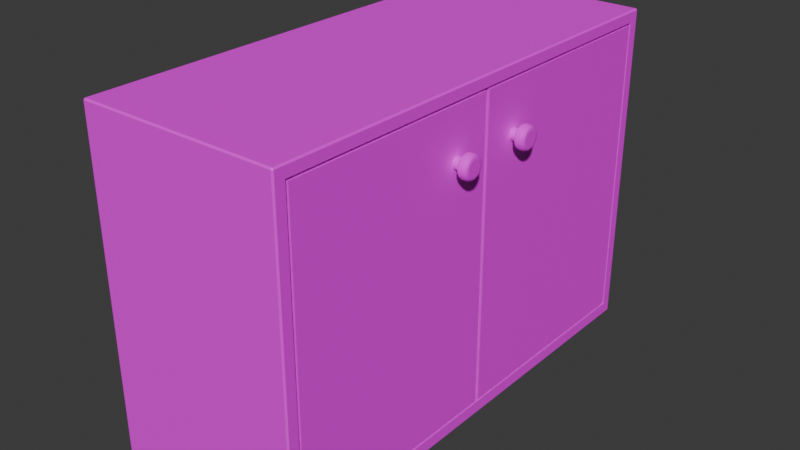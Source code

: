 # Source: office-cupboard.blend  (saved by Blender 4.3.34; exported with 4.5.12 LTS)
import bpy
from mathutils import Matrix  # noqa: F401  (used for matrix-valued properties, if any)

bpy.ops.wm.read_factory_settings(use_empty=True)
scene = bpy.context.scene
scene.name = 'Scene'

# ---- collections
col_collection = bpy.data.collections.new('Collection'); scene.collection.children.link(col_collection)

# ---- images (referenced by path relative to the original .blend; pixels are not part of the script)
import os
ASSET_DIR = os.environ.get("B2B_ASSET_DIR", "")  # directory of the original .blend (textures are referenced by path, not embedded)
HERE = os.path.dirname(os.path.abspath(__file__))  # packed textures are extracted next to this script under _unpacked/

def load_image(name, relpath, width, height, colorspace="sRGB"):
    """Load a texture the original file referenced (path relative to the .blend, or extracted next to this script)."""
    p = next((c for c in (os.path.join(HERE, relpath), os.path.join(ASSET_DIR, relpath)) if relpath and os.path.exists(c)), "")
    if p:
        img = bpy.data.images.load(p, check_existing=True)
        img.name = name
    else:  # same state as the original file: an image datablock whose file is absent (Cycles renders it pink)
        img = bpy.data.images.new(name, width, height)
        img.source = "FILE"
        img.filepath = "//" + (relpath or name)
    img.colorspace_settings.name = colorspace
    return img
img_hotpandagradientpalette_png = load_image('hotpandagradientpalette.png', 'hotpandagradientpalette.png', 1024, 1024, 'sRGB')

# ---- materials (node trees are filled in below, after node groups)
mat_material = bpy.data.materials.new('Material')
mat_material.alpha_threshold = 0.0
mat_material.roughness = 0.5
mat_material.line_color = (0.0, 0.0, 0.0, 1.0)

# ---- material node trees
mat_material.use_nodes = True; mat_material.node_tree.nodes.clear()
_N = mat_material.node_tree.nodes; _L = mat_material.node_tree.links
n0 = _N.new('ShaderNodeOutputMaterial'); n0.name = 'Material Output'; n0.location = (300, 300)
n1 = _N.new('ShaderNodeBsdfPrincipled'); n1.name = 'Principled BSDF'; n1.location = (10, 300)
n1.inputs[3].default_value = 1.45
n2 = _N.new('ShaderNodeTexImage'); n2.name = 'Image Texture'; n2.location = (-280, 280)
n2.image = img_hotpandagradientpalette_png
_L.new(n1.outputs[0], n0.inputs[0])
_L.new(n2.outputs[0], n1.inputs[0])
n0.is_active_output = True

# ---- world
world_world = bpy.data.worlds.new('World'); scene.world = world_world
world_world.use_nodes = True; world_world.node_tree.nodes.clear()
_N = world_world.node_tree.nodes; _L = world_world.node_tree.links
n0 = _N.new('ShaderNodeOutputWorld'); n0.name = 'World Output'; n0.location = (300, 300)
n1 = _N.new('ShaderNodeBackground'); n1.name = 'Background'; n1.location = (10, 300)
n1.inputs[0].default_value = (0.05088, 0.05088, 0.05088, 1.0)
_L.new(n1.outputs[0], n0.inputs[0])
n0.is_active_output = True
world_world.color = (0.05088, 0.05088, 0.05088)
world_world.sun_shadow_jitter_overblur = 0.0

# ---- meshes
me_cube_001 = bpy.data.meshes.new('Cube.001')
me_cube_001.from_pydata([(0.0, -0.725, 0.0), (0.0, 0.725, 0.0), (0.6096, -0.683, 0.04199), (0.6096, -0.683, 0.958), (0.6096, 0.683, 0.04199), (0.6096, 0.683, 0.958), (0.6096, 0.6908, 0.9658), (0.6096, 0.6908, 0.03419), (0.6096, -0.6908, 0.03419), (0.6096, -0.6908, 0.9658), (0.03281, 0.6908, 0.03419), (0.03281, 0.6908, 0.9658), (0.6096, 0.006354, 0.04199), (0.6096, -0.006354, 0.04199), (0.6096, -0.006354, 0.958), (0.6096, 0.006354, 0.958), (0.03281, -0.6908, 0.03419), (0.03281, -0.6908, 0.9658), (0.03281, 0.683, 0.958), (0.03281, 0.683, 0.04199), (0.03281, -0.683, 0.958), (0.03281, -0.683, 0.04199), (0.03281, 0.006354, 0.958), (0.03281, -0.006354, 0.958), (0.03281, -0.006354, 0.04199), (0.03281, 0.006354, 0.04199), (0.0, -0.725, 0.9958), (0.0, -0.7208, 1.0), (0.0, 0.7208, 1.0), (0.0, 0.725, 0.9958), (0.6054, 0.7208, 1.0), (0.6096, 0.7208, 0.9958), (0.6054, 0.725, 0.9958), (0.6054, 0.725, 0.0), (0.6096, 0.7208, 0.004212), (0.6096, 0.7208, 0.0), (0.6096, -0.7208, 0.004212), (0.6054, -0.725, 0.0), (0.6096, -0.7208, 0.0), (0.6054, -0.7208, 1.0), (0.6054, -0.725, 0.9958), (0.6096, -0.7208, 0.9958)], [], [(30, 28, 27, 39), (6, 7, 34, 31), (13, 2, 21, 24), (0, 26, 27, 28, 29, 1), (7, 8, 36, 38, 35, 34), (1, 29, 32, 33), (9, 6, 31, 41), (8, 9, 41, 36), (1, 33, 35, 38, 37, 0), (8, 7, 10, 16), (13, 14, 3, 2), (20, 23, 22, 18, 11, 17), (2, 3, 20, 21), (15, 5, 18, 22), (7, 6, 11, 10), (4, 5, 15, 12), (18, 19, 10, 11), (21, 20, 17, 16), (19, 25, 24, 21, 16, 10), (23, 24, 25, 22), (5, 4, 19, 18), (12, 15, 22, 25), (6, 9, 17, 11), (3, 14, 23, 20), (4, 12, 25, 19), (9, 8, 16, 17), (14, 13, 24, 23), (30, 31, 32), (33, 34, 35), (36, 37, 38), (39, 40, 41), (28, 30, 32, 29), (31, 34, 33, 32), (30, 39, 41, 31), (40, 37, 36, 41), (39, 27, 26, 40), (37, 40, 26, 0)])
_uv = me_cube_001.uv_layers.new(name='UVMap')
_uv.uv.foreach_set('vector', [0.619, 0.5876, 0.6231, 0.5977, 0.5936, 0.5968, 0.5978, 0.5875, 0.6186, 0.5866, 0.6255, 0.5727, 0.6265, 0.5723, 0.6189, 0.5872, 0.5247, 0.07472, 0.527, 0.0641, 0.5343, 0.05473, 0.5338, 0.08204, 0.6008, 0.2074, 0.5993, 0.1891, 0.5998, 0.1891, 0.6293, 0.19, 0.6298, 0.1898, 0.628, 0.2074, 0.6255, 0.5727, 0.5971, 0.5701, 0.5964, 0.5698, 0.5965, 0.5695, 0.6263, 0.5722, 0.6265, 0.5723, 0.6353, 0.5804, 0.6236, 0.5976, 0.6191, 0.5873, 0.6269, 0.5723, 0.5983, 0.5865, 0.6186, 0.5866, 0.6189, 0.5872, 0.5979, 0.587, 0.5971, 0.5701, 0.5983, 0.5865, 0.5979, 0.587, 0.5964, 0.5698, 0.624, 0.1426, 0.6244, 0.154, 0.6239, 0.1538, 0.594, 0.1512, 0.5936, 0.1513, 0.5956, 0.1405, 0.544, 0.04491, 0.5437, 0.1184, 0.5334, 0.1101, 0.5346, 0.05446, 0.95, 0.8011, 0.95, 0.7555, 0.9837, 0.7555, 0.9837, 0.8011, 0.5017, 0.05388, 0.5012, 0.08137, 0.501, 0.08181, 0.5004, 0.1089, 0.5001, 0.1091, 0.5011, 0.05355, 0.527, 0.0641, 0.511, 0.06157, 0.5017, 0.05388, 0.5343, 0.05473, 0.5102, 0.08948, 0.5075, 0.1001, 0.5004, 0.1089, 0.501, 0.08181, 0.5437, 0.1184, 0.4907, 0.1187, 0.5001, 0.1091, 0.5334, 0.1101, 0.9456, 0.8028, 0.9456, 0.7499, 0.9847, 0.7499, 0.9847, 0.8028, 0.5004, 0.1089, 0.5331, 0.1098, 0.5334, 0.1101, 0.5001, 0.1091, 0.5343, 0.05473, 0.5017, 0.05388, 0.5011, 0.05355, 0.5346, 0.05446, 0.5331, 0.1098, 0.5334, 0.08248, 0.5338, 0.08204, 0.5343, 0.05473, 0.5346, 0.05446, 0.5334, 0.1101, 0.5012, 0.08137, 0.5338, 0.08204, 0.5334, 0.08248, 0.501, 0.08181, 0.5075, 0.1001, 0.524, 0.1025, 0.5331, 0.1098, 0.5004, 0.1089, 0.5263, 0.0919, 0.5102, 0.08948, 0.501, 0.08181, 0.5334, 0.08248, 0.4907, 0.1187, 0.4907, 0.04533, 0.5011, 0.05355, 0.5001, 0.1091, 0.511, 0.06157, 0.5085, 0.07218, 0.5012, 0.08137, 0.5017, 0.05388, 0.524, 0.1025, 0.5263, 0.0919, 0.5334, 0.08248, 0.5331, 0.1098, 0.4907, 0.04533, 0.544, 0.04491, 0.5346, 0.05446, 0.5011, 0.05355, 0.5085, 0.07218, 0.5247, 0.07472, 0.5338, 0.08204, 0.5012, 0.08137, 0.619, 0.5876, 0.6189, 0.5872, 0.6191, 0.5873, 0.6269, 0.5723, 0.6265, 0.5723, 0.6263, 0.5722, 0.5964, 0.5698, 0.596, 0.5696, 0.5965, 0.5695, 0.5978, 0.5875, 0.5976, 0.5874, 0.5979, 0.587, 0.6231, 0.5977, 0.619, 0.5876, 0.6191, 0.5873, 0.6236, 0.5976, 0.6189, 0.5872, 0.6265, 0.5723, 0.6269, 0.5723, 0.6191, 0.5873, 0.619, 0.5876, 0.5978, 0.5875, 0.5979, 0.587, 0.6189, 0.5872, 0.5976, 0.5874, 0.596, 0.5696, 0.5964, 0.5698, 0.5979, 0.587, 0.5978, 0.5875, 0.5936, 0.5968, 0.5931, 0.5968, 0.5976, 0.5874, 0.596, 0.5696, 0.5976, 0.5874, 0.5931, 0.5968, 0.5825, 0.5757])
me_cube_001.materials.append(mat_material)
me_cube_001.update()
me_cylinder = bpy.data.meshes.new('Cylinder')
me_cylinder.from_pydata([(0.6082, 0.1369, 0.8064), (0.6082, 0.1366, 0.8029), (0.6082, 0.1355, 0.7995), (0.6082, 0.1339, 0.7964), (0.6082, 0.1317, 0.7937), (0.6082, 0.129, 0.7915), (0.6082, 0.1259, 0.7899), (0.6082, 0.1225, 0.7889), (0.6082, 0.1191, 0.7885), (0.6082, 0.1156, 0.7889), (0.6082, 0.1122, 0.7899), (0.6082, 0.1092, 0.7915), (0.6082, 0.1064, 0.7937), (0.6082, 0.1042, 0.7964), (0.6082, 0.1026, 0.7995), (0.6082, 0.1016, 0.8029), (0.6082, 0.1012, 0.8064), (0.6082, 0.1016, 0.8098), (0.6082, 0.1026, 0.8132), (0.6082, 0.1042, 0.8163), (0.6082, 0.1064, 0.819), (0.6082, 0.1092, 0.8212), (0.6082, 0.1122, 0.8228), (0.6082, 0.1156, 0.8239), (0.6082, 0.1191, 0.8242), (0.6082, 0.1225, 0.8239), (0.6082, 0.1259, 0.8228), (0.6082, 0.129, 0.8212), (0.6082, 0.1317, 0.819), (0.6082, 0.1339, 0.8163), (0.6082, 0.1355, 0.8132), (0.6082, 0.1366, 0.8098), (0.663, 0.1423, 0.8064), (0.651, 0.1543, 0.8064), (0.6614, 0.1483, 0.8064), (0.657, 0.1527, 0.8064), (0.663, 0.1418, 0.8018), (0.651, 0.1537, 0.7995), (0.6614, 0.1478, 0.8007), (0.657, 0.1521, 0.7998), (0.663, 0.1405, 0.7975), (0.651, 0.1517, 0.7929), (0.6614, 0.1461, 0.7952), (0.657, 0.1502, 0.7935), (0.663, 0.1384, 0.7935), (0.651, 0.1484, 0.7868), (0.6614, 0.1434, 0.7901), (0.657, 0.1471, 0.7877), (0.663, 0.1355, 0.7899), (0.651, 0.144, 0.7814), (0.6614, 0.1397, 0.7857), (0.657, 0.1429, 0.7826), (0.663, 0.132, 0.7871), (0.651, 0.1387, 0.777), (0.6614, 0.1353, 0.782), (0.657, 0.1378, 0.7784), (0.663, 0.1279, 0.7849), (0.651, 0.1326, 0.7738), (0.6614, 0.1303, 0.7793), (0.657, 0.1319, 0.7753), (0.663, 0.1236, 0.7836), (0.651, 0.1259, 0.7717), (0.6614, 0.1248, 0.7777), (0.657, 0.1256, 0.7733), (0.663, 0.1191, 0.7831), (0.651, 0.1191, 0.7711), (0.6614, 0.1191, 0.7771), (0.657, 0.1191, 0.7727), (0.663, 0.1145, 0.7836), (0.651, 0.1122, 0.7717), (0.6614, 0.1134, 0.7777), (0.657, 0.1125, 0.7733), (0.663, 0.1102, 0.7849), (0.651, 0.1056, 0.7738), (0.6614, 0.1079, 0.7793), (0.657, 0.1062, 0.7753), (0.663, 0.1062, 0.7871), (0.651, 0.09946, 0.777), (0.6614, 0.1028, 0.782), (0.657, 0.1004, 0.7784), (0.663, 0.1026, 0.7899), (0.651, 0.09411, 0.7814), (0.6614, 0.09838, 0.7857), (0.657, 0.09526, 0.7826), (0.663, 0.09976, 0.7935), (0.651, 0.08972, 0.7868), (0.6614, 0.09474, 0.7901), (0.657, 0.09107, 0.7877), (0.663, 0.09761, 0.7975), (0.651, 0.08646, 0.7929), (0.6614, 0.09204, 0.7952), (0.657, 0.08796, 0.7935), (0.663, 0.09629, 0.8018), (0.651, 0.08445, 0.7995), (0.6614, 0.09037, 0.8007), (0.657, 0.08604, 0.7998), (0.663, 0.09585, 0.8064), (0.651, 0.08378, 0.8064), (0.6614, 0.08981, 0.8064), (0.657, 0.08539, 0.8064), (0.663, 0.09629, 0.8109), (0.651, 0.08445, 0.8132), (0.6614, 0.09037, 0.8121), (0.657, 0.08604, 0.8129), (0.663, 0.09761, 0.8152), (0.651, 0.08646, 0.8199), (0.6614, 0.09204, 0.8176), (0.657, 0.08796, 0.8192), (0.663, 0.09976, 0.8193), (0.651, 0.08972, 0.826), (0.6614, 0.09474, 0.8226), (0.657, 0.09107, 0.8251), (0.663, 0.1026, 0.8228), (0.651, 0.09411, 0.8313), (0.6614, 0.09838, 0.827), (0.657, 0.09526, 0.8302), (0.663, 0.1062, 0.8257), (0.651, 0.09946, 0.8357), (0.6614, 0.1028, 0.8307), (0.657, 0.1004, 0.8344), (0.663, 0.1102, 0.8278), (0.651, 0.1056, 0.839), (0.6614, 0.1079, 0.8334), (0.657, 0.1062, 0.8375), (0.663, 0.1145, 0.8291), (0.651, 0.1122, 0.841), (0.6614, 0.1134, 0.835), (0.657, 0.1125, 0.8394), (0.663, 0.1191, 0.8296), (0.651, 0.1191, 0.8416), (0.6614, 0.1191, 0.8356), (0.657, 0.1191, 0.84), (0.663, 0.1236, 0.8291), (0.651, 0.1259, 0.841), (0.6614, 0.1248, 0.835), (0.657, 0.1256, 0.8394), (0.663, 0.1279, 0.8278), (0.651, 0.1326, 0.839), (0.6614, 0.1303, 0.8334), (0.657, 0.1319, 0.8375), (0.663, 0.132, 0.8257), (0.651, 0.1387, 0.8357), (0.6614, 0.1353, 0.8307), (0.657, 0.1378, 0.8344), (0.663, 0.1355, 0.8228), (0.651, 0.144, 0.8313), (0.6614, 0.1397, 0.827), (0.657, 0.1429, 0.8302), (0.663, 0.1384, 0.8193), (0.651, 0.1484, 0.826), (0.6614, 0.1434, 0.8226), (0.657, 0.1471, 0.8251), (0.663, 0.1405, 0.8152), (0.651, 0.1517, 0.8199), (0.6614, 0.1461, 0.8176), (0.657, 0.1502, 0.8192), (0.663, 0.1418, 0.8109), (0.651, 0.1537, 0.8132), (0.6614, 0.1478, 0.8121), (0.657, 0.1521, 0.8129), (0.6274, 0.1366, 0.8098), (0.6274, 0.1369, 0.8064), (0.6274, 0.1366, 0.8029), (0.6274, 0.1355, 0.7995), (0.6274, 0.1339, 0.7964), (0.6274, 0.1317, 0.7937), (0.6274, 0.129, 0.7915), (0.6274, 0.1259, 0.7899), (0.6274, 0.1225, 0.7889), (0.6274, 0.1191, 0.7885), (0.6274, 0.1156, 0.7889), (0.6274, 0.1122, 0.7899), (0.6274, 0.1092, 0.7915), (0.6274, 0.1064, 0.7937), (0.6274, 0.1042, 0.7964), (0.6274, 0.1026, 0.7995), (0.6274, 0.1016, 0.8029), (0.6274, 0.1012, 0.8064), (0.6274, 0.1016, 0.8098), (0.6274, 0.1026, 0.8132), (0.6274, 0.1042, 0.8163), (0.6274, 0.1064, 0.819), (0.6274, 0.1092, 0.8212), (0.6274, 0.1122, 0.8228), (0.6274, 0.1156, 0.8239), (0.6274, 0.1191, 0.8242), (0.6274, 0.1225, 0.8239), (0.6274, 0.1259, 0.8228), (0.6274, 0.129, 0.8212), (0.6274, 0.1317, 0.819), (0.6274, 0.1339, 0.8163), (0.6274, 0.1355, 0.8132), (0.6402, 0.1517, 0.8199), (0.6328, 0.1472, 0.818), (0.6358, 0.1503, 0.8193), (0.6402, 0.1484, 0.826), (0.6328, 0.1444, 0.8233), (0.6358, 0.1472, 0.8252), (0.6402, 0.144, 0.8313), (0.6328, 0.1406, 0.8279), (0.6358, 0.143, 0.8303), (0.6402, 0.1387, 0.8357), (0.6328, 0.136, 0.8317), (0.6358, 0.1379, 0.8345), (0.6402, 0.1326, 0.839), (0.6328, 0.1307, 0.8345), (0.6358, 0.132, 0.8376), (0.6402, 0.1259, 0.841), (0.6328, 0.125, 0.8362), (0.6358, 0.1257, 0.8396), (0.6402, 0.1191, 0.8416), (0.6328, 0.1191, 0.8368), (0.6358, 0.1191, 0.8402), (0.6402, 0.1122, 0.841), (0.6328, 0.1131, 0.8362), (0.6358, 0.1125, 0.8396), (0.6402, 0.1056, 0.839), (0.6328, 0.1074, 0.8345), (0.6358, 0.1061, 0.8376), (0.6402, 0.09946, 0.8357), (0.6328, 0.1022, 0.8317), (0.6358, 0.1003, 0.8345), (0.6402, 0.09411, 0.8313), (0.6328, 0.09755, 0.8279), (0.6358, 0.09512, 0.8303), (0.6402, 0.08972, 0.826), (0.6328, 0.09377, 0.8233), (0.6358, 0.09091, 0.8252), (0.6402, 0.08646, 0.8199), (0.6328, 0.09095, 0.818), (0.6358, 0.08778, 0.8193), (0.6402, 0.08445, 0.8132), (0.6328, 0.08922, 0.8123), (0.6358, 0.08585, 0.813), (0.6402, 0.08378, 0.8064), (0.6328, 0.08864, 0.8064), (0.6358, 0.0852, 0.8064), (0.6402, 0.08445, 0.7995), (0.6328, 0.08922, 0.8004), (0.6358, 0.08585, 0.7998), (0.6402, 0.08646, 0.7929), (0.6328, 0.09095, 0.7947), (0.6358, 0.08778, 0.7934), (0.6402, 0.08972, 0.7868), (0.6328, 0.09377, 0.7895), (0.6358, 0.09091, 0.7875), (0.6402, 0.09411, 0.7814), (0.6328, 0.09755, 0.7848), (0.6358, 0.09512, 0.7824), (0.6402, 0.09946, 0.777), (0.6328, 0.1022, 0.7811), (0.6358, 0.1003, 0.7782), (0.6402, 0.1056, 0.7738), (0.6328, 0.1074, 0.7783), (0.6358, 0.1061, 0.7751), (0.6402, 0.1122, 0.7717), (0.6328, 0.1131, 0.7765), (0.6358, 0.1125, 0.7731), (0.6402, 0.1191, 0.7711), (0.6328, 0.1191, 0.7759), (0.6358, 0.1191, 0.7725), (0.6402, 0.1259, 0.7717), (0.6328, 0.125, 0.7765), (0.6358, 0.1257, 0.7731), (0.6402, 0.1326, 0.7738), (0.6328, 0.1307, 0.7783), (0.6358, 0.132, 0.7751), (0.6402, 0.1387, 0.777), (0.6328, 0.136, 0.7811), (0.6358, 0.1379, 0.7782), (0.6328, 0.1406, 0.7848), (0.6402, 0.144, 0.7814), (0.6358, 0.143, 0.7824), (0.6402, 0.1484, 0.7868), (0.6328, 0.1444, 0.7895), (0.6358, 0.1472, 0.7875), (0.6328, 0.1472, 0.7947), (0.6402, 0.1517, 0.7929), (0.6358, 0.1503, 0.7934), (0.6328, 0.1489, 0.8123), (0.6402, 0.1537, 0.8132), (0.6358, 0.1523, 0.813), (0.6402, 0.1537, 0.7995), (0.6328, 0.1489, 0.8004), (0.6358, 0.1523, 0.7998), (0.6402, 0.1543, 0.8064), (0.6328, 0.1495, 0.8064), (0.6358, 0.1529, 0.8064), (0.6082, -0.1369, 0.8064), (0.6082, -0.1366, 0.8029), (0.6082, -0.1355, 0.7995), (0.6082, -0.1339, 0.7964), (0.6082, -0.1317, 0.7937), (0.6082, -0.129, 0.7915), (0.6082, -0.1259, 0.7899), (0.6082, -0.1225, 0.7889), (0.6082, -0.1191, 0.7885), (0.6082, -0.1156, 0.7889), (0.6082, -0.1122, 0.7899), (0.6082, -0.1092, 0.7915), (0.6082, -0.1064, 0.7937), (0.6082, -0.1042, 0.7964), (0.6082, -0.1026, 0.7995), (0.6082, -0.1016, 0.8029), (0.6082, -0.1012, 0.8064), (0.6082, -0.1016, 0.8098), (0.6082, -0.1026, 0.8132), (0.6082, -0.1042, 0.8163), (0.6082, -0.1064, 0.819), (0.6082, -0.1092, 0.8212), (0.6082, -0.1122, 0.8228), (0.6082, -0.1156, 0.8239), (0.6082, -0.1191, 0.8242), (0.6082, -0.1225, 0.8239), (0.6082, -0.1259, 0.8228), (0.6082, -0.129, 0.8212), (0.6082, -0.1317, 0.819), (0.6082, -0.1339, 0.8163), (0.6082, -0.1355, 0.8132), (0.6082, -0.1366, 0.8098), (0.663, -0.1423, 0.8064), (0.651, -0.1543, 0.8064), (0.6614, -0.1483, 0.8064), (0.657, -0.1527, 0.8064), (0.663, -0.1418, 0.8018), (0.651, -0.1537, 0.7995), (0.6614, -0.1478, 0.8007), (0.657, -0.1521, 0.7998), (0.663, -0.1405, 0.7975), (0.651, -0.1517, 0.7929), (0.6614, -0.1461, 0.7952), (0.657, -0.1502, 0.7935), (0.663, -0.1384, 0.7935), (0.651, -0.1484, 0.7868), (0.6614, -0.1434, 0.7901), (0.657, -0.1471, 0.7877), (0.663, -0.1355, 0.7899), (0.651, -0.144, 0.7814), (0.6614, -0.1397, 0.7857), (0.657, -0.1429, 0.7826), (0.663, -0.132, 0.7871), (0.651, -0.1387, 0.777), (0.6614, -0.1353, 0.782), (0.657, -0.1378, 0.7784), (0.663, -0.1279, 0.7849), (0.651, -0.1326, 0.7738), (0.6614, -0.1303, 0.7793), (0.657, -0.1319, 0.7753), (0.663, -0.1236, 0.7836), (0.651, -0.1259, 0.7717), (0.6614, -0.1248, 0.7777), (0.657, -0.1256, 0.7733), (0.663, -0.1191, 0.7831), (0.651, -0.1191, 0.7711), (0.6614, -0.1191, 0.7771), (0.657, -0.1191, 0.7727), (0.663, -0.1145, 0.7836), (0.651, -0.1122, 0.7717), (0.6614, -0.1134, 0.7777), (0.657, -0.1125, 0.7733), (0.663, -0.1102, 0.7849), (0.651, -0.1056, 0.7738), (0.6614, -0.1079, 0.7793), (0.657, -0.1062, 0.7753), (0.663, -0.1062, 0.7871), (0.651, -0.09946, 0.777), (0.6614, -0.1028, 0.782), (0.657, -0.1004, 0.7784), (0.663, -0.1026, 0.7899), (0.651, -0.09411, 0.7814), (0.6614, -0.09838, 0.7857), (0.657, -0.09526, 0.7826), (0.663, -0.09976, 0.7935), (0.651, -0.08972, 0.7868), (0.6614, -0.09474, 0.7901), (0.657, -0.09107, 0.7877), (0.663, -0.09761, 0.7975), (0.651, -0.08646, 0.7929), (0.6614, -0.09204, 0.7952), (0.657, -0.08796, 0.7935), (0.663, -0.09629, 0.8018), (0.651, -0.08445, 0.7995), (0.6614, -0.09037, 0.8007), (0.657, -0.08604, 0.7998), (0.663, -0.09585, 0.8064), (0.651, -0.08378, 0.8064), (0.6614, -0.08981, 0.8064), (0.657, -0.08539, 0.8064), (0.663, -0.09629, 0.8109), (0.651, -0.08445, 0.8132), (0.6614, -0.09037, 0.8121), (0.657, -0.08604, 0.8129), (0.663, -0.09761, 0.8152), (0.651, -0.08646, 0.8199), (0.6614, -0.09204, 0.8176), (0.657, -0.08796, 0.8192), (0.663, -0.09976, 0.8193), (0.651, -0.08972, 0.826), (0.6614, -0.09474, 0.8226), (0.657, -0.09107, 0.8251), (0.663, -0.1026, 0.8228), (0.651, -0.09411, 0.8313), (0.6614, -0.09838, 0.827), (0.657, -0.09526, 0.8302), (0.663, -0.1062, 0.8257), (0.651, -0.09946, 0.8357), (0.6614, -0.1028, 0.8307), (0.657, -0.1004, 0.8344), (0.663, -0.1102, 0.8278), (0.651, -0.1056, 0.839), (0.6614, -0.1079, 0.8334), (0.657, -0.1062, 0.8375), (0.663, -0.1145, 0.8291), (0.651, -0.1122, 0.841), (0.6614, -0.1134, 0.835), (0.657, -0.1125, 0.8394), (0.663, -0.1191, 0.8296), (0.651, -0.1191, 0.8416), (0.6614, -0.1191, 0.8356), (0.657, -0.1191, 0.84), (0.663, -0.1236, 0.8291), (0.651, -0.1259, 0.841), (0.6614, -0.1248, 0.835), (0.657, -0.1256, 0.8394), (0.663, -0.1279, 0.8278), (0.651, -0.1326, 0.839), (0.6614, -0.1303, 0.8334), (0.657, -0.1319, 0.8375), (0.663, -0.132, 0.8257), (0.651, -0.1387, 0.8357), (0.6614, -0.1353, 0.8307), (0.657, -0.1378, 0.8344), (0.663, -0.1355, 0.8228), (0.651, -0.144, 0.8313), (0.6614, -0.1397, 0.827), (0.657, -0.1429, 0.8302), (0.663, -0.1384, 0.8193), (0.651, -0.1484, 0.826), (0.6614, -0.1434, 0.8226), (0.657, -0.1471, 0.8251), (0.663, -0.1405, 0.8152), (0.651, -0.1517, 0.8199), (0.6614, -0.1461, 0.8176), (0.657, -0.1502, 0.8192), (0.663, -0.1418, 0.8109), (0.651, -0.1537, 0.8132), (0.6614, -0.1478, 0.8121), (0.657, -0.1521, 0.8129), (0.6274, -0.1366, 0.8098), (0.6274, -0.1369, 0.8064), (0.6274, -0.1366, 0.8029), (0.6274, -0.1355, 0.7995), (0.6274, -0.1339, 0.7964), (0.6274, -0.1317, 0.7937), (0.6274, -0.129, 0.7915), (0.6274, -0.1259, 0.7899), (0.6274, -0.1225, 0.7889), (0.6274, -0.1191, 0.7885), (0.6274, -0.1156, 0.7889), (0.6274, -0.1122, 0.7899), (0.6274, -0.1092, 0.7915), (0.6274, -0.1064, 0.7937), (0.6274, -0.1042, 0.7964), (0.6274, -0.1026, 0.7995), (0.6274, -0.1016, 0.8029), (0.6274, -0.1012, 0.8064), (0.6274, -0.1016, 0.8098), (0.6274, -0.1026, 0.8132), (0.6274, -0.1042, 0.8163), (0.6274, -0.1064, 0.819), (0.6274, -0.1092, 0.8212), (0.6274, -0.1122, 0.8228), (0.6274, -0.1156, 0.8239), (0.6274, -0.1191, 0.8242), (0.6274, -0.1225, 0.8239), (0.6274, -0.1259, 0.8228), (0.6274, -0.129, 0.8212), (0.6274, -0.1317, 0.819), (0.6274, -0.1339, 0.8163), (0.6274, -0.1355, 0.8132), (0.6402, -0.1517, 0.8199), (0.6328, -0.1472, 0.818), (0.6358, -0.1503, 0.8193), (0.6402, -0.1484, 0.826), (0.6328, -0.1444, 0.8233), (0.6358, -0.1472, 0.8252), (0.6402, -0.144, 0.8313), (0.6328, -0.1406, 0.8279), (0.6358, -0.143, 0.8303), (0.6402, -0.1387, 0.8357), (0.6328, -0.136, 0.8317), (0.6358, -0.1379, 0.8345), (0.6402, -0.1326, 0.839), (0.6328, -0.1307, 0.8345), (0.6358, -0.132, 0.8376), (0.6402, -0.1259, 0.841), (0.6328, -0.125, 0.8362), (0.6358, -0.1257, 0.8396), (0.6402, -0.1191, 0.8416), (0.6328, -0.1191, 0.8368), (0.6358, -0.1191, 0.8402), (0.6402, -0.1122, 0.841), (0.6328, -0.1131, 0.8362), (0.6358, -0.1125, 0.8396), (0.6402, -0.1056, 0.839), (0.6328, -0.1074, 0.8345), (0.6358, -0.1061, 0.8376), (0.6402, -0.09946, 0.8357), (0.6328, -0.1022, 0.8317), (0.6358, -0.1003, 0.8345), (0.6402, -0.09411, 0.8313), (0.6328, -0.09755, 0.8279), (0.6358, -0.09512, 0.8303), (0.6402, -0.08972, 0.826), (0.6328, -0.09377, 0.8233), (0.6358, -0.09091, 0.8252), (0.6402, -0.08646, 0.8199), (0.6328, -0.09095, 0.818), (0.6358, -0.08778, 0.8193), (0.6402, -0.08445, 0.8132), (0.6328, -0.08922, 0.8123), (0.6358, -0.08585, 0.813), (0.6402, -0.08378, 0.8064), (0.6328, -0.08864, 0.8064), (0.6358, -0.0852, 0.8064), (0.6402, -0.08445, 0.7995), (0.6328, -0.08922, 0.8004), (0.6358, -0.08585, 0.7998), (0.6402, -0.08646, 0.7929), (0.6328, -0.09095, 0.7947), (0.6358, -0.08778, 0.7934), (0.6402, -0.08972, 0.7868), (0.6328, -0.09377, 0.7895), (0.6358, -0.09091, 0.7875), (0.6402, -0.09411, 0.7814), (0.6328, -0.09755, 0.7848), (0.6358, -0.09512, 0.7824), (0.6402, -0.09946, 0.777), (0.6328, -0.1022, 0.7811), (0.6358, -0.1003, 0.7782), (0.6402, -0.1056, 0.7738), (0.6328, -0.1074, 0.7783), (0.6358, -0.1061, 0.7751), (0.6402, -0.1122, 0.7717), (0.6328, -0.1131, 0.7765), (0.6358, -0.1125, 0.7731), (0.6402, -0.1191, 0.7711), (0.6328, -0.1191, 0.7759), (0.6358, -0.1191, 0.7725), (0.6402, -0.1259, 0.7717), (0.6328, -0.125, 0.7765), (0.6358, -0.1257, 0.7731), (0.6402, -0.1326, 0.7738), (0.6328, -0.1307, 0.7783), (0.6358, -0.132, 0.7751), (0.6402, -0.1387, 0.777), (0.6328, -0.136, 0.7811), (0.6358, -0.1379, 0.7782), (0.6328, -0.1406, 0.7848), (0.6402, -0.144, 0.7814), (0.6358, -0.143, 0.7824), (0.6402, -0.1484, 0.7868), (0.6328, -0.1444, 0.7895), (0.6358, -0.1472, 0.7875), (0.6328, -0.1472, 0.7947), (0.6402, -0.1517, 0.7929), (0.6358, -0.1503, 0.7934), (0.6328, -0.1489, 0.8123), (0.6402, -0.1537, 0.8132), (0.6358, -0.1523, 0.813), (0.6402, -0.1537, 0.7995), (0.6328, -0.1489, 0.8004), (0.6358, -0.1523, 0.7998), (0.6402, -0.1543, 0.8064), (0.6328, -0.1495, 0.8064), (0.6358, -0.1529, 0.8064)], [], [(161, 286, 283, 162), (282, 37, 41, 277), (164, 274, 270, 165), (273, 45, 49, 271), (165, 270, 268, 166), (166, 268, 265, 167), (167, 265, 262, 168), (168, 262, 259, 169), (169, 259, 256, 170), (170, 256, 253, 171), (171, 253, 250, 172), (172, 250, 247, 173), (173, 247, 244, 174), (174, 244, 241, 175), (175, 241, 238, 176), (176, 238, 235, 177), (177, 235, 232, 178), (178, 232, 229, 179), (179, 229, 226, 180), (180, 226, 223, 181), (181, 223, 220, 182), (182, 220, 217, 183), (183, 217, 214, 184), (184, 214, 211, 185), (185, 211, 208, 186), (186, 208, 205, 187), (187, 205, 202, 188), (188, 202, 199, 189), (191, 193, 279, 160), (189, 199, 196, 190), (160, 279, 286, 161), (162, 283, 276, 163), (0, 1, 2, 3, 4, 5, 6, 7, 8, 9, 10, 11, 12, 13, 14, 15, 16, 17, 18, 19, 20, 21, 22, 23, 24, 25, 26, 27, 28, 29, 30, 31), (37, 33, 35, 39), (39, 35, 34, 38), (38, 34, 32, 36), (41, 37, 39, 43), (43, 39, 38, 42), (42, 38, 36, 40), (45, 41, 43, 47), (47, 43, 42, 46), (46, 42, 40, 44), (49, 45, 47, 51), (51, 47, 46, 50), (50, 46, 44, 48), (53, 49, 51, 55), (55, 51, 50, 54), (54, 50, 48, 52), (57, 53, 55, 59), (59, 55, 54, 58), (58, 54, 52, 56), (61, 57, 59, 63), (63, 59, 58, 62), (62, 58, 56, 60), (65, 61, 63, 67), (67, 63, 62, 66), (66, 62, 60, 64), (69, 65, 67, 71), (71, 67, 66, 70), (70, 66, 64, 68), (73, 69, 71, 75), (75, 71, 70, 74), (74, 70, 68, 72), (77, 73, 75, 79), (79, 75, 74, 78), (78, 74, 72, 76), (81, 77, 79, 83), (83, 79, 78, 82), (82, 78, 76, 80), (85, 81, 83, 87), (87, 83, 82, 86), (86, 82, 80, 84), (89, 85, 87, 91), (91, 87, 86, 90), (90, 86, 84, 88), (93, 89, 91, 95), (95, 91, 90, 94), (94, 90, 88, 92), (97, 93, 95, 99), (99, 95, 94, 98), (98, 94, 92, 96), (101, 97, 99, 103), (103, 99, 98, 102), (102, 98, 96, 100), (105, 101, 103, 107), (107, 103, 102, 106), (106, 102, 100, 104), (109, 105, 107, 111), (111, 107, 106, 110), (110, 106, 104, 108), (113, 109, 111, 115), (115, 111, 110, 114), (114, 110, 108, 112), (117, 113, 115, 119), (119, 115, 114, 118), (118, 114, 112, 116), (121, 117, 119, 123), (123, 119, 118, 122), (122, 118, 116, 120), (125, 121, 123, 127), (127, 123, 122, 126), (126, 122, 120, 124), (129, 125, 127, 131), (131, 127, 126, 130), (130, 126, 124, 128), (133, 129, 131, 135), (135, 131, 130, 134), (134, 130, 128, 132), (137, 133, 135, 139), (139, 135, 134, 138), (138, 134, 132, 136), (141, 137, 139, 143), (143, 139, 138, 142), (142, 138, 136, 140), (145, 141, 143, 147), (147, 143, 142, 146), (146, 142, 140, 144), (149, 145, 147, 151), (151, 147, 146, 150), (150, 146, 144, 148), (153, 149, 151, 155), (155, 151, 150, 154), (154, 150, 148, 152), (157, 153, 155, 159), (159, 155, 154, 158), (158, 154, 152, 156), (33, 157, 159, 35), (35, 159, 158, 34), (34, 158, 156, 32), (36, 32, 156, 152, 148, 144, 140, 136, 132, 128, 124, 120, 116, 112, 108, 104, 100, 96, 92, 88, 84, 80, 76, 72, 68, 64, 60, 56, 52, 48, 44, 40), (285, 33, 37, 282), (192, 153, 157, 280), (195, 149, 153, 192), (198, 145, 149, 195), (201, 141, 145, 198), (204, 137, 141, 201), (207, 133, 137, 204), (210, 129, 133, 207), (213, 125, 129, 210), (216, 121, 125, 213), (219, 117, 121, 216), (222, 113, 117, 219), (225, 109, 113, 222), (228, 105, 109, 225), (231, 101, 105, 228), (234, 97, 101, 231), (237, 93, 97, 234), (240, 89, 93, 237), (243, 85, 89, 240), (246, 81, 85, 243), (249, 77, 81, 246), (252, 73, 77, 249), (255, 69, 73, 252), (258, 65, 69, 255), (261, 61, 65, 258), (264, 57, 61, 261), (267, 53, 57, 264), (271, 49, 53, 267), (163, 276, 274, 164), (277, 41, 45, 273), (280, 157, 33, 285), (31, 160, 161, 0), (2, 163, 164, 3), (3, 164, 165, 4), (4, 165, 166, 5), (5, 166, 167, 6), (6, 167, 168, 7), (7, 168, 169, 8), (8, 169, 170, 9), (9, 170, 171, 10), (10, 171, 172, 11), (11, 172, 173, 12), (12, 173, 174, 13), (13, 174, 175, 14), (14, 175, 176, 15), (15, 176, 177, 16), (16, 177, 178, 17), (17, 178, 179, 18), (18, 179, 180, 19), (19, 180, 181, 20), (20, 181, 182, 21), (21, 182, 183, 22), (22, 183, 184, 23), (23, 184, 185, 24), (24, 185, 186, 25), (25, 186, 187, 26), (26, 187, 188, 27), (27, 188, 189, 28), (28, 189, 190, 29), (29, 190, 191, 30), (30, 191, 160, 31), (0, 161, 162, 1), (1, 162, 163, 2), (280, 285, 287, 281), (281, 287, 286, 279), (277, 273, 275, 278), (278, 275, 274, 276), (271, 267, 269, 272), (272, 269, 268, 270), (267, 264, 266, 269), (269, 266, 265, 268), (264, 261, 263, 266), (266, 263, 262, 265), (261, 258, 260, 263), (263, 260, 259, 262), (258, 255, 257, 260), (260, 257, 256, 259), (255, 252, 254, 257), (257, 254, 253, 256), (252, 249, 251, 254), (254, 251, 250, 253), (249, 246, 248, 251), (251, 248, 247, 250), (246, 243, 245, 248), (248, 245, 244, 247), (243, 240, 242, 245), (245, 242, 241, 244), (240, 237, 239, 242), (242, 239, 238, 241), (237, 234, 236, 239), (239, 236, 235, 238), (234, 231, 233, 236), (236, 233, 232, 235), (231, 228, 230, 233), (233, 230, 229, 232), (228, 225, 227, 230), (230, 227, 226, 229), (225, 222, 224, 227), (227, 224, 223, 226), (222, 219, 221, 224), (224, 221, 220, 223), (219, 216, 218, 221), (221, 218, 217, 220), (216, 213, 215, 218), (218, 215, 214, 217), (213, 210, 212, 215), (215, 212, 211, 214), (210, 207, 209, 212), (212, 209, 208, 211), (207, 204, 206, 209), (209, 206, 205, 208), (204, 201, 203, 206), (206, 203, 202, 205), (201, 198, 200, 203), (203, 200, 199, 202), (198, 195, 197, 200), (200, 197, 196, 199), (195, 192, 194, 197), (197, 194, 193, 196), (192, 280, 281, 194), (194, 281, 279, 193), (285, 282, 284, 287), (287, 284, 283, 286), (282, 277, 278, 284), (284, 278, 276, 283), (273, 271, 272, 275), (275, 272, 270, 274), (190, 196, 193, 191), (449, 450, 571, 574), (570, 565, 329, 325), (452, 453, 558, 562), (561, 559, 337, 333), (453, 454, 556, 558), (454, 455, 553, 556), (455, 456, 550, 553), (456, 457, 547, 550), (457, 458, 544, 547), (458, 459, 541, 544), (459, 460, 538, 541), (460, 461, 535, 538), (461, 462, 532, 535), (462, 463, 529, 532), (463, 464, 526, 529), (464, 465, 523, 526), (465, 466, 520, 523), (466, 467, 517, 520), (467, 468, 514, 517), (468, 469, 511, 514), (469, 470, 508, 511), (470, 471, 505, 508), (471, 472, 502, 505), (472, 473, 499, 502), (473, 474, 496, 499), (474, 475, 493, 496), (475, 476, 490, 493), (476, 477, 487, 490), (479, 448, 567, 481), (477, 478, 484, 487), (448, 449, 574, 567), (450, 451, 564, 571), (288, 319, 318, 317, 316, 315, 314, 313, 312, 311, 310, 309, 308, 307, 306, 305, 304, 303, 302, 301, 300, 299, 298, 297, 296, 295, 294, 293, 292, 291, 290, 289), (325, 327, 323, 321), (327, 326, 322, 323), (326, 324, 320, 322), (329, 331, 327, 325), (331, 330, 326, 327), (330, 328, 324, 326), (333, 335, 331, 329), (335, 334, 330, 331), (334, 332, 328, 330), (337, 339, 335, 333), (339, 338, 334, 335), (338, 336, 332, 334), (341, 343, 339, 337), (343, 342, 338, 339), (342, 340, 336, 338), (345, 347, 343, 341), (347, 346, 342, 343), (346, 344, 340, 342), (349, 351, 347, 345), (351, 350, 346, 347), (350, 348, 344, 346), (353, 355, 351, 349), (355, 354, 350, 351), (354, 352, 348, 350), (357, 359, 355, 353), (359, 358, 354, 355), (358, 356, 352, 354), (361, 363, 359, 357), (363, 362, 358, 359), (362, 360, 356, 358), (365, 367, 363, 361), (367, 366, 362, 363), (366, 364, 360, 362), (369, 371, 367, 365), (371, 370, 366, 367), (370, 368, 364, 366), (373, 375, 371, 369), (375, 374, 370, 371), (374, 372, 368, 370), (377, 379, 375, 373), (379, 378, 374, 375), (378, 376, 372, 374), (381, 383, 379, 377), (383, 382, 378, 379), (382, 380, 376, 378), (385, 387, 383, 381), (387, 386, 382, 383), (386, 384, 380, 382), (389, 391, 387, 385), (391, 390, 386, 387), (390, 388, 384, 386), (393, 395, 391, 389), (395, 394, 390, 391), (394, 392, 388, 390), (397, 399, 395, 393), (399, 398, 394, 395), (398, 396, 392, 394), (401, 403, 399, 397), (403, 402, 398, 399), (402, 400, 396, 398), (405, 407, 403, 401), (407, 406, 402, 403), (406, 404, 400, 402), (409, 411, 407, 405), (411, 410, 406, 407), (410, 408, 404, 406), (413, 415, 411, 409), (415, 414, 410, 411), (414, 412, 408, 410), (417, 419, 415, 413), (419, 418, 414, 415), (418, 416, 412, 414), (421, 423, 419, 417), (423, 422, 418, 419), (422, 420, 416, 418), (425, 427, 423, 421), (427, 426, 422, 423), (426, 424, 420, 422), (429, 431, 427, 425), (431, 430, 426, 427), (430, 428, 424, 426), (433, 435, 431, 429), (435, 434, 430, 431), (434, 432, 428, 430), (437, 439, 435, 433), (439, 438, 434, 435), (438, 436, 432, 434), (441, 443, 439, 437), (443, 442, 438, 439), (442, 440, 436, 438), (445, 447, 443, 441), (447, 446, 442, 443), (446, 444, 440, 442), (321, 323, 447, 445), (323, 322, 446, 447), (322, 320, 444, 446), (324, 328, 332, 336, 340, 344, 348, 352, 356, 360, 364, 368, 372, 376, 380, 384, 388, 392, 396, 400, 404, 408, 412, 416, 420, 424, 428, 432, 436, 440, 444, 320), (573, 570, 325, 321), (480, 568, 445, 441), (483, 480, 441, 437), (486, 483, 437, 433), (489, 486, 433, 429), (492, 489, 429, 425), (495, 492, 425, 421), (498, 495, 421, 417), (501, 498, 417, 413), (504, 501, 413, 409), (507, 504, 409, 405), (510, 507, 405, 401), (513, 510, 401, 397), (516, 513, 397, 393), (519, 516, 393, 389), (522, 519, 389, 385), (525, 522, 385, 381), (528, 525, 381, 377), (531, 528, 377, 373), (534, 531, 373, 369), (537, 534, 369, 365), (540, 537, 365, 361), (543, 540, 361, 357), (546, 543, 357, 353), (549, 546, 353, 349), (552, 549, 349, 345), (555, 552, 345, 341), (559, 555, 341, 337), (451, 452, 562, 564), (565, 561, 333, 329), (568, 573, 321, 445), (319, 288, 449, 448), (290, 291, 452, 451), (291, 292, 453, 452), (292, 293, 454, 453), (293, 294, 455, 454), (294, 295, 456, 455), (295, 296, 457, 456), (296, 297, 458, 457), (297, 298, 459, 458), (298, 299, 460, 459), (299, 300, 461, 460), (300, 301, 462, 461), (301, 302, 463, 462), (302, 303, 464, 463), (303, 304, 465, 464), (304, 305, 466, 465), (305, 306, 467, 466), (306, 307, 468, 467), (307, 308, 469, 468), (308, 309, 470, 469), (309, 310, 471, 470), (310, 311, 472, 471), (311, 312, 473, 472), (312, 313, 474, 473), (313, 314, 475, 474), (314, 315, 476, 475), (315, 316, 477, 476), (316, 317, 478, 477), (317, 318, 479, 478), (318, 319, 448, 479), (288, 289, 450, 449), (289, 290, 451, 450), (568, 569, 575, 573), (569, 567, 574, 575), (565, 566, 563, 561), (566, 564, 562, 563), (559, 560, 557, 555), (560, 558, 556, 557), (555, 557, 554, 552), (557, 556, 553, 554), (552, 554, 551, 549), (554, 553, 550, 551), (549, 551, 548, 546), (551, 550, 547, 548), (546, 548, 545, 543), (548, 547, 544, 545), (543, 545, 542, 540), (545, 544, 541, 542), (540, 542, 539, 537), (542, 541, 538, 539), (537, 539, 536, 534), (539, 538, 535, 536), (534, 536, 533, 531), (536, 535, 532, 533), (531, 533, 530, 528), (533, 532, 529, 530), (528, 530, 527, 525), (530, 529, 526, 527), (525, 527, 524, 522), (527, 526, 523, 524), (522, 524, 521, 519), (524, 523, 520, 521), (519, 521, 518, 516), (521, 520, 517, 518), (516, 518, 515, 513), (518, 517, 514, 515), (513, 515, 512, 510), (515, 514, 511, 512), (510, 512, 509, 507), (512, 511, 508, 509), (507, 509, 506, 504), (509, 508, 505, 506), (504, 506, 503, 501), (506, 505, 502, 503), (501, 503, 500, 498), (503, 502, 499, 500), (498, 500, 497, 495), (500, 499, 496, 497), (495, 497, 494, 492), (497, 496, 493, 494), (492, 494, 491, 489), (494, 493, 490, 491), (489, 491, 488, 486), (491, 490, 487, 488), (486, 488, 485, 483), (488, 487, 484, 485), (483, 485, 482, 480), (485, 484, 481, 482), (480, 482, 569, 568), (482, 481, 567, 569), (573, 575, 572, 570), (575, 574, 571, 572), (570, 572, 566, 565), (572, 571, 564, 566), (561, 563, 560, 559), (563, 562, 558, 560), (478, 479, 481, 484)])
_uv = me_cylinder.uv_layers.new(name='UVMap')
_uv.uv.foreach_set('vector', [0.3974, 0.3345, 0.3975, 0.3325, 0.3993, 0.3325, 0.3992, 0.3346, 0.3993, 0.3286, 0.3994, 0.3223, 0.4012, 0.3223, 0.4011, 0.3287, 0.4028, 0.3346, 0.4028, 0.3326, 0.4046, 0.3326, 0.4046, 0.3347, 0.4029, 0.3287, 0.403, 0.3223, 0.4048, 0.3224, 0.4047, 0.3287, 0.4046, 0.3347, 0.4046, 0.3326, 0.4064, 0.3327, 0.4064, 0.3347, 0.4064, 0.3347, 0.4064, 0.3327, 0.4082, 0.3327, 0.4082, 0.3347, 0.4082, 0.3347, 0.4082, 0.3327, 0.41, 0.3327, 0.4099, 0.3348, 0.4099, 0.3348, 0.41, 0.3327, 0.4118, 0.3327, 0.4117, 0.3348, 0.4117, 0.3348, 0.4118, 0.3327, 0.4136, 0.3328, 0.4135, 0.3348, 0.4135, 0.3348, 0.4136, 0.3328, 0.4153, 0.3328, 0.4153, 0.3349, 0.4153, 0.3349, 0.4153, 0.3328, 0.4171, 0.3328, 0.4171, 0.3349, 0.4171, 0.3349, 0.4171, 0.3328, 0.4189, 0.3329, 0.4189, 0.3349, 0.4189, 0.3349, 0.4189, 0.3329, 0.4207, 0.3329, 0.4207, 0.3349, 0.4207, 0.3349, 0.4207, 0.3329, 0.4225, 0.3329, 0.4225, 0.335, 0.4225, 0.335, 0.4225, 0.3329, 0.4243, 0.333, 0.4242, 0.335, 0.4242, 0.335, 0.4243, 0.333, 0.4261, 0.333, 0.426, 0.335, 0.426, 0.335, 0.4261, 0.333, 0.4279, 0.333, 0.4278, 0.3351, 0.4278, 0.3351, 0.4279, 0.333, 0.4296, 0.3331, 0.4296, 0.3351, 0.4296, 0.3351, 0.4296, 0.3331, 0.4314, 0.3331, 0.4314, 0.3351, 0.4314, 0.3351, 0.4314, 0.3331, 0.4332, 0.3331, 0.4332, 0.3352, 0.4332, 0.3352, 0.4332, 0.3331, 0.435, 0.3331, 0.435, 0.3352, 0.435, 0.3352, 0.435, 0.3331, 0.4368, 0.3332, 0.4368, 0.3352, 0.4368, 0.3352, 0.4368, 0.3332, 0.4386, 0.3332, 0.4385, 0.3353, 0.4385, 0.3353, 0.4386, 0.3332, 0.4404, 0.3332, 0.4403, 0.3353, 0.4403, 0.3353, 0.4404, 0.3332, 0.4422, 0.3333, 0.4421, 0.3353, 0.4421, 0.3353, 0.4422, 0.3333, 0.4439, 0.3333, 0.4439, 0.3353, 0.4439, 0.3353, 0.4439, 0.3333, 0.4457, 0.3333, 0.4457, 0.3354, 0.4457, 0.3354, 0.4457, 0.3333, 0.4475, 0.3334, 0.4475, 0.3354, 0.4511, 0.3355, 0.4511, 0.3334, 0.4529, 0.3335, 0.4528, 0.3355, 0.4475, 0.3354, 0.4475, 0.3334, 0.4493, 0.3334, 0.4493, 0.3354, 0.4528, 0.3355, 0.4529, 0.3335, 0.4547, 0.3335, 0.4546, 0.3355, 0.3992, 0.3346, 0.3993, 0.3325, 0.401, 0.3326, 0.401, 0.3346, 0.4115, 0.3454, 0.4089, 0.3456, 0.4063, 0.3464, 0.4039, 0.3476, 0.4018, 0.3493, 0.4, 0.3513, 0.3987, 0.3537, 0.3979, 0.3562, 0.3976, 0.3589, 0.3978, 0.3616, 0.3985, 0.3642, 0.3998, 0.3666, 0.4014, 0.3687, 0.4035, 0.3704, 0.4058, 0.3717, 0.4084, 0.3725, 0.4111, 0.3729, 0.4138, 0.3726, 0.4163, 0.3719, 0.4187, 0.3707, 0.4209, 0.369, 0.4226, 0.367, 0.4239, 0.3646, 0.4247, 0.362, 0.425, 0.3594, 0.4248, 0.3567, 0.4241, 0.3541, 0.4229, 0.3517, 0.4212, 0.3496, 0.4191, 0.3478, 0.4168, 0.3465, 0.4142, 0.3457, 0.3994, 0.3223, 0.3976, 0.3222, 0.3977, 0.3191, 0.3994, 0.3191, 0.3994, 0.3191, 0.3977, 0.3191, 0.3979, 0.316, 0.3994, 0.316, 0.4377, 0.3461, 0.4399, 0.3459, 0.4401, 0.3506, 0.4383, 0.3507, 0.4012, 0.3223, 0.3994, 0.3223, 0.3995, 0.3191, 0.4012, 0.3192, 0.4012, 0.3192, 0.3995, 0.3191, 0.3997, 0.316, 0.4012, 0.316, 0.4351, 0.3468, 0.4372, 0.3462, 0.4383, 0.3507, 0.4366, 0.3512, 0.403, 0.3223, 0.4012, 0.3223, 0.4013, 0.3192, 0.403, 0.3192, 0.403, 0.3192, 0.4013, 0.3192, 0.4015, 0.316, 0.403, 0.3161, 0.4327, 0.348, 0.4347, 0.347, 0.4366, 0.3512, 0.435, 0.352, 0.4048, 0.3224, 0.403, 0.3223, 0.4031, 0.3192, 0.4048, 0.3192, 0.4048, 0.3192, 0.4031, 0.3192, 0.4033, 0.3161, 0.4047, 0.3161, 0.4306, 0.3496, 0.4323, 0.3482, 0.435, 0.352, 0.4336, 0.3531, 0.4066, 0.3224, 0.4048, 0.3224, 0.4049, 0.3192, 0.4066, 0.3193, 0.4066, 0.3193, 0.4049, 0.3192, 0.4051, 0.3161, 0.4065, 0.3161, 0.4288, 0.3516, 0.4302, 0.3499, 0.4336, 0.3531, 0.4325, 0.3545, 0.4084, 0.3224, 0.4066, 0.3224, 0.4067, 0.3193, 0.4084, 0.3193, 0.4084, 0.3193, 0.4067, 0.3193, 0.4068, 0.3161, 0.4083, 0.3162, 0.4274, 0.3539, 0.4285, 0.352, 0.4325, 0.3545, 0.4316, 0.356, 0.4102, 0.3225, 0.4084, 0.3224, 0.4085, 0.3193, 0.4102, 0.3193, 0.4102, 0.3193, 0.4085, 0.3193, 0.4086, 0.3162, 0.4101, 0.3162, 0.4266, 0.3565, 0.4272, 0.3544, 0.4316, 0.356, 0.4311, 0.3577, 0.4119, 0.3225, 0.4102, 0.3225, 0.4102, 0.3193, 0.412, 0.3194, 0.412, 0.3194, 0.4102, 0.3193, 0.4104, 0.3162, 0.4119, 0.3162, 0.4262, 0.3592, 0.4265, 0.3569, 0.4311, 0.3577, 0.4309, 0.3595, 0.4137, 0.3225, 0.4119, 0.3225, 0.412, 0.3194, 0.4137, 0.3194, 0.4137, 0.3194, 0.412, 0.3194, 0.4122, 0.3162, 0.4137, 0.3163, 0.4264, 0.3618, 0.4262, 0.3596, 0.4309, 0.3595, 0.431, 0.3612, 0.4155, 0.3225, 0.4137, 0.3225, 0.4138, 0.3194, 0.4155, 0.3194, 0.4155, 0.3194, 0.4138, 0.3194, 0.414, 0.3163, 0.4155, 0.3163, 0.4271, 0.3644, 0.4265, 0.3623, 0.431, 0.3612, 0.4315, 0.3629, 0.4173, 0.3226, 0.4155, 0.3225, 0.4156, 0.3194, 0.4173, 0.3194, 0.4173, 0.3194, 0.4156, 0.3194, 0.4158, 0.3163, 0.4173, 0.3163, 0.4283, 0.3668, 0.4272, 0.3649, 0.4315, 0.3629, 0.4323, 0.3645, 0.4191, 0.3226, 0.4173, 0.3226, 0.4174, 0.3194, 0.4191, 0.3195, 0.4191, 0.3195, 0.4174, 0.3194, 0.4176, 0.3163, 0.419, 0.3163, 0.4299, 0.369, 0.4285, 0.3672, 0.4323, 0.3645, 0.4334, 0.3659, 0.4209, 0.3226, 0.4191, 0.3226, 0.4192, 0.3195, 0.4209, 0.3195, 0.4209, 0.3195, 0.4192, 0.3195, 0.4194, 0.3164, 0.4208, 0.3164, 0.4319, 0.3708, 0.4302, 0.3693, 0.4334, 0.3659, 0.4348, 0.367, 0.4227, 0.3227, 0.4209, 0.3226, 0.421, 0.3195, 0.4227, 0.3195, 0.4227, 0.3195, 0.421, 0.3195, 0.4211, 0.3164, 0.4226, 0.3164, 0.4342, 0.3721, 0.4323, 0.371, 0.4348, 0.367, 0.4363, 0.3679, 0.4245, 0.3227, 0.4227, 0.3227, 0.4228, 0.3195, 0.4245, 0.3196, 0.4245, 0.3196, 0.4228, 0.3195, 0.4229, 0.3164, 0.4244, 0.3164, 0.4368, 0.373, 0.4347, 0.3723, 0.4363, 0.3679, 0.438, 0.3685, 0.4262, 0.3227, 0.4245, 0.3227, 0.4246, 0.3196, 0.4263, 0.3196, 0.4263, 0.3196, 0.4246, 0.3196, 0.4247, 0.3164, 0.4262, 0.3165, 0.4394, 0.3733, 0.4372, 0.3731, 0.438, 0.3685, 0.4398, 0.3687, 0.428, 0.3228, 0.4262, 0.3227, 0.4263, 0.3196, 0.428, 0.3196, 0.428, 0.3196, 0.4263, 0.3196, 0.4265, 0.3165, 0.428, 0.3165, 0.4421, 0.3732, 0.4399, 0.3733, 0.4398, 0.3687, 0.4415, 0.3685, 0.4298, 0.3228, 0.428, 0.3228, 0.4281, 0.3196, 0.4298, 0.3197, 0.4298, 0.3197, 0.4281, 0.3196, 0.4283, 0.3165, 0.4298, 0.3165, 0.4447, 0.3725, 0.4426, 0.3731, 0.4415, 0.3685, 0.4432, 0.368, 0.4316, 0.3228, 0.4298, 0.3228, 0.4299, 0.3197, 0.4316, 0.3197, 0.4316, 0.3197, 0.4299, 0.3197, 0.4301, 0.3165, 0.4316, 0.3166, 0.4471, 0.3713, 0.4452, 0.3723, 0.4432, 0.368, 0.4448, 0.3672, 0.4334, 0.3229, 0.4316, 0.3228, 0.4317, 0.3197, 0.4334, 0.3197, 0.4334, 0.3197, 0.4317, 0.3197, 0.4319, 0.3166, 0.4333, 0.3166, 0.4493, 0.3696, 0.4475, 0.371, 0.4448, 0.3672, 0.4462, 0.3661, 0.4352, 0.3229, 0.4334, 0.3229, 0.4335, 0.3197, 0.4352, 0.3198, 0.4352, 0.3198, 0.4335, 0.3197, 0.4337, 0.3166, 0.4351, 0.3166, 0.451, 0.3676, 0.4496, 0.3693, 0.4462, 0.3661, 0.4473, 0.3648, 0.437, 0.3229, 0.4352, 0.3229, 0.4353, 0.3198, 0.437, 0.3198, 0.437, 0.3198, 0.4353, 0.3198, 0.4354, 0.3166, 0.4369, 0.3167, 0.4524, 0.3653, 0.4513, 0.3672, 0.4473, 0.3648, 0.4482, 0.3632, 0.4388, 0.3229, 0.437, 0.3229, 0.4371, 0.3198, 0.4388, 0.3198, 0.4388, 0.3198, 0.4371, 0.3198, 0.4372, 0.3167, 0.4387, 0.3167, 0.4533, 0.3628, 0.4526, 0.3649, 0.4482, 0.3632, 0.4487, 0.3615, 0.4405, 0.323, 0.4388, 0.3229, 0.4389, 0.3198, 0.4406, 0.3198, 0.4406, 0.3198, 0.4389, 0.3198, 0.439, 0.3167, 0.4405, 0.3167, 0.4536, 0.3601, 0.4534, 0.3623, 0.4487, 0.3615, 0.4489, 0.3598, 0.4423, 0.323, 0.4405, 0.323, 0.4406, 0.3198, 0.4423, 0.3199, 0.4423, 0.3199, 0.4406, 0.3198, 0.4408, 0.3167, 0.4423, 0.3167, 0.4534, 0.3574, 0.4536, 0.3596, 0.4489, 0.3598, 0.4488, 0.358, 0.4441, 0.323, 0.4423, 0.323, 0.4424, 0.3199, 0.4441, 0.3199, 0.4441, 0.3199, 0.4424, 0.3199, 0.4426, 0.3168, 0.4441, 0.3168, 0.4528, 0.3548, 0.4534, 0.357, 0.4488, 0.358, 0.4483, 0.3563, 0.4459, 0.3231, 0.4441, 0.323, 0.4442, 0.3199, 0.4459, 0.3199, 0.4459, 0.3199, 0.4442, 0.3199, 0.4444, 0.3168, 0.4459, 0.3168, 0.4516, 0.3524, 0.4526, 0.3544, 0.4483, 0.3563, 0.4475, 0.3547, 0.4477, 0.3231, 0.4459, 0.3231, 0.446, 0.3199, 0.4477, 0.32, 0.4477, 0.32, 0.446, 0.3199, 0.4462, 0.3168, 0.4476, 0.3168, 0.4499, 0.3503, 0.4513, 0.352, 0.4475, 0.3547, 0.4464, 0.3533, 0.4495, 0.3231, 0.4477, 0.3231, 0.4478, 0.32, 0.4495, 0.32, 0.4495, 0.32, 0.4478, 0.32, 0.448, 0.3168, 0.4494, 0.3169, 0.4479, 0.3485, 0.4496, 0.3499, 0.4464, 0.3533, 0.4451, 0.3522, 0.4513, 0.3232, 0.4495, 0.3231, 0.4496, 0.32, 0.4513, 0.32, 0.4513, 0.32, 0.4496, 0.32, 0.4497, 0.3169, 0.4512, 0.3169, 0.4456, 0.3471, 0.4475, 0.3482, 0.4451, 0.3522, 0.4435, 0.3513, 0.4531, 0.3232, 0.4513, 0.3232, 0.4514, 0.32, 0.4531, 0.3201, 0.4531, 0.3201, 0.4514, 0.32, 0.4515, 0.3169, 0.453, 0.3169, 0.443, 0.3463, 0.4452, 0.347, 0.4435, 0.3513, 0.4418, 0.3508, 0.4548, 0.3232, 0.4531, 0.3232, 0.4532, 0.3201, 0.4549, 0.3201, 0.4549, 0.3201, 0.4532, 0.3201, 0.4533, 0.3169, 0.4548, 0.317, 0.4404, 0.3459, 0.4426, 0.3462, 0.4418, 0.3508, 0.4401, 0.3506, 0.4383, 0.3507, 0.4401, 0.3506, 0.4418, 0.3508, 0.4435, 0.3513, 0.4451, 0.3522, 0.4464, 0.3533, 0.4475, 0.3547, 0.4483, 0.3563, 0.4488, 0.358, 0.4489, 0.3598, 0.4487, 0.3615, 0.4482, 0.3632, 0.4473, 0.3648, 0.4462, 0.3661, 0.4448, 0.3672, 0.4432, 0.368, 0.4415, 0.3685, 0.4398, 0.3687, 0.438, 0.3685, 0.4363, 0.3679, 0.4348, 0.367, 0.4334, 0.3659, 0.4323, 0.3645, 0.4315, 0.3629, 0.431, 0.3612, 0.4309, 0.3595, 0.4311, 0.3577, 0.4316, 0.356, 0.4325, 0.3545, 0.4336, 0.3531, 0.435, 0.352, 0.4366, 0.3512, 0.3975, 0.3286, 0.3976, 0.3222, 0.3994, 0.3223, 0.3993, 0.3286, 0.4512, 0.3295, 0.4513, 0.3232, 0.4531, 0.3232, 0.4529, 0.3296, 0.4494, 0.3295, 0.4495, 0.3231, 0.4513, 0.3232, 0.4512, 0.3295, 0.4476, 0.3295, 0.4477, 0.3231, 0.4495, 0.3231, 0.4494, 0.3295, 0.4458, 0.3294, 0.4459, 0.3231, 0.4477, 0.3231, 0.4476, 0.3295, 0.444, 0.3294, 0.4441, 0.323, 0.4459, 0.3231, 0.4458, 0.3294, 0.4422, 0.3294, 0.4423, 0.323, 0.4441, 0.323, 0.444, 0.3294, 0.4404, 0.3294, 0.4405, 0.323, 0.4423, 0.323, 0.4422, 0.3294, 0.4386, 0.3293, 0.4388, 0.3229, 0.4405, 0.323, 0.4404, 0.3294, 0.4369, 0.3293, 0.437, 0.3229, 0.4388, 0.3229, 0.4386, 0.3293, 0.4351, 0.3293, 0.4352, 0.3229, 0.437, 0.3229, 0.4369, 0.3293, 0.4333, 0.3292, 0.4334, 0.3229, 0.4352, 0.3229, 0.4351, 0.3293, 0.4315, 0.3292, 0.4316, 0.3228, 0.4334, 0.3229, 0.4333, 0.3292, 0.4297, 0.3292, 0.4298, 0.3228, 0.4316, 0.3228, 0.4315, 0.3292, 0.4279, 0.3291, 0.428, 0.3228, 0.4298, 0.3228, 0.4297, 0.3292, 0.4261, 0.3291, 0.4262, 0.3227, 0.428, 0.3228, 0.4279, 0.3291, 0.4243, 0.3291, 0.4245, 0.3227, 0.4262, 0.3227, 0.4261, 0.3291, 0.4226, 0.329, 0.4227, 0.3227, 0.4245, 0.3227, 0.4243, 0.3291, 0.4208, 0.329, 0.4209, 0.3226, 0.4227, 0.3227, 0.4226, 0.329, 0.419, 0.329, 0.4191, 0.3226, 0.4209, 0.3226, 0.4208, 0.329, 0.4172, 0.329, 0.4173, 0.3226, 0.4191, 0.3226, 0.419, 0.329, 0.4154, 0.3289, 0.4155, 0.3225, 0.4173, 0.3226, 0.4172, 0.329, 0.4136, 0.3289, 0.4137, 0.3225, 0.4155, 0.3225, 0.4154, 0.3289, 0.4118, 0.3289, 0.4119, 0.3225, 0.4137, 0.3225, 0.4136, 0.3289, 0.41, 0.3288, 0.4102, 0.3225, 0.4119, 0.3225, 0.4118, 0.3289, 0.4083, 0.3288, 0.4084, 0.3224, 0.4102, 0.3225, 0.41, 0.3288, 0.4065, 0.3288, 0.4066, 0.3224, 0.4084, 0.3224, 0.4083, 0.3288, 0.4047, 0.3287, 0.4048, 0.3224, 0.4066, 0.3224, 0.4065, 0.3288, 0.401, 0.3346, 0.401, 0.3326, 0.4028, 0.3326, 0.4028, 0.3346, 0.4011, 0.3287, 0.4012, 0.3223, 0.403, 0.3223, 0.4029, 0.3287, 0.4529, 0.3296, 0.4531, 0.3232, 0.4548, 0.3232, 0.4547, 0.3296, 0.4527, 0.3455, 0.4528, 0.3355, 0.4546, 0.3355, 0.4545, 0.3456, 0.4008, 0.3446, 0.401, 0.3346, 0.4028, 0.3346, 0.4026, 0.3447, 0.4026, 0.3447, 0.4028, 0.3346, 0.4046, 0.3347, 0.4044, 0.3447, 0.4044, 0.3447, 0.4046, 0.3347, 0.4064, 0.3347, 0.4062, 0.3447, 0.4062, 0.3447, 0.4064, 0.3347, 0.4082, 0.3347, 0.408, 0.3448, 0.408, 0.3448, 0.4082, 0.3347, 0.4099, 0.3348, 0.4098, 0.3448, 0.4098, 0.3448, 0.4099, 0.3348, 0.4117, 0.3348, 0.4116, 0.3448, 0.4116, 0.3448, 0.4117, 0.3348, 0.4135, 0.3348, 0.4133, 0.3449, 0.4133, 0.3449, 0.4135, 0.3348, 0.4153, 0.3349, 0.4151, 0.3449, 0.4151, 0.3449, 0.4153, 0.3349, 0.4171, 0.3349, 0.4169, 0.3449, 0.4169, 0.3449, 0.4171, 0.3349, 0.4189, 0.3349, 0.4187, 0.345, 0.4187, 0.345, 0.4189, 0.3349, 0.4207, 0.3349, 0.4205, 0.345, 0.4205, 0.345, 0.4207, 0.3349, 0.4225, 0.335, 0.4223, 0.345, 0.4223, 0.345, 0.4225, 0.335, 0.4242, 0.335, 0.4241, 0.345, 0.4241, 0.345, 0.4242, 0.335, 0.426, 0.335, 0.4259, 0.3451, 0.4259, 0.3451, 0.426, 0.335, 0.4278, 0.3351, 0.4276, 0.3451, 0.4276, 0.3451, 0.4278, 0.3351, 0.4296, 0.3351, 0.4294, 0.3451, 0.4294, 0.3451, 0.4296, 0.3351, 0.4314, 0.3351, 0.4312, 0.3452, 0.4312, 0.3452, 0.4314, 0.3351, 0.4332, 0.3352, 0.433, 0.3452, 0.433, 0.3452, 0.4332, 0.3352, 0.435, 0.3352, 0.4348, 0.3452, 0.4348, 0.3452, 0.435, 0.3352, 0.4368, 0.3352, 0.4366, 0.3453, 0.4366, 0.3453, 0.4368, 0.3352, 0.4385, 0.3353, 0.4384, 0.3453, 0.4384, 0.3453, 0.4385, 0.3353, 0.4403, 0.3353, 0.4402, 0.3453, 0.4402, 0.3453, 0.4403, 0.3353, 0.4421, 0.3353, 0.4419, 0.3454, 0.4419, 0.3454, 0.4421, 0.3353, 0.4439, 0.3353, 0.4437, 0.3454, 0.4437, 0.3454, 0.4439, 0.3353, 0.4457, 0.3354, 0.4455, 0.3454, 0.4455, 0.3454, 0.4457, 0.3354, 0.4475, 0.3354, 0.4473, 0.3454, 0.4473, 0.3454, 0.4475, 0.3354, 0.4493, 0.3354, 0.4491, 0.3455, 0.4491, 0.3455, 0.4493, 0.3354, 0.4511, 0.3355, 0.4509, 0.3455, 0.4509, 0.3455, 0.4511, 0.3355, 0.4528, 0.3355, 0.4527, 0.3455, 0.3973, 0.3446, 0.3974, 0.3345, 0.3992, 0.3346, 0.399, 0.3446, 0.399, 0.3446, 0.3992, 0.3346, 0.401, 0.3346, 0.4008, 0.3446, 0.4529, 0.3296, 0.4547, 0.3296, 0.4546, 0.3327, 0.4529, 0.3327, 0.4529, 0.3327, 0.4546, 0.3327, 0.4547, 0.3335, 0.4529, 0.3335, 0.4011, 0.3287, 0.4029, 0.3287, 0.4028, 0.3318, 0.4011, 0.3318, 0.4011, 0.3318, 0.4028, 0.3318, 0.4028, 0.3326, 0.401, 0.3326, 0.4047, 0.3287, 0.4065, 0.3288, 0.4064, 0.3319, 0.4046, 0.3318, 0.4046, 0.3318, 0.4064, 0.3319, 0.4064, 0.3327, 0.4046, 0.3326, 0.4065, 0.3288, 0.4083, 0.3288, 0.4082, 0.3319, 0.4064, 0.3319, 0.4064, 0.3319, 0.4082, 0.3319, 0.4082, 0.3327, 0.4064, 0.3327, 0.4083, 0.3288, 0.41, 0.3288, 0.41, 0.3319, 0.4082, 0.3319, 0.4082, 0.3319, 0.41, 0.3319, 0.41, 0.3327, 0.4082, 0.3327, 0.41, 0.3288, 0.4118, 0.3289, 0.4118, 0.332, 0.41, 0.3319, 0.41, 0.3319, 0.4118, 0.332, 0.4118, 0.3327, 0.41, 0.3327, 0.4118, 0.3289, 0.4136, 0.3289, 0.4136, 0.332, 0.4118, 0.332, 0.4118, 0.332, 0.4136, 0.332, 0.4136, 0.3328, 0.4118, 0.3327, 0.4136, 0.3289, 0.4154, 0.3289, 0.4154, 0.332, 0.4136, 0.332, 0.4136, 0.332, 0.4154, 0.332, 0.4153, 0.3328, 0.4136, 0.3328, 0.4154, 0.3289, 0.4172, 0.329, 0.4171, 0.332, 0.4154, 0.332, 0.4154, 0.332, 0.4171, 0.332, 0.4171, 0.3328, 0.4153, 0.3328, 0.4172, 0.329, 0.419, 0.329, 0.4189, 0.3321, 0.4171, 0.332, 0.4171, 0.332, 0.4189, 0.3321, 0.4189, 0.3329, 0.4171, 0.3328, 0.419, 0.329, 0.4208, 0.329, 0.4207, 0.3321, 0.4189, 0.3321, 0.4189, 0.3321, 0.4207, 0.3321, 0.4207, 0.3329, 0.4189, 0.3329, 0.4208, 0.329, 0.4226, 0.329, 0.4225, 0.3321, 0.4207, 0.3321, 0.4207, 0.3321, 0.4225, 0.3321, 0.4225, 0.3329, 0.4207, 0.3329, 0.4226, 0.329, 0.4243, 0.3291, 0.4243, 0.3322, 0.4225, 0.3321, 0.4225, 0.3321, 0.4243, 0.3322, 0.4243, 0.333, 0.4225, 0.3329, 0.4243, 0.3291, 0.4261, 0.3291, 0.4261, 0.3322, 0.4243, 0.3322, 0.4243, 0.3322, 0.4261, 0.3322, 0.4261, 0.333, 0.4243, 0.333, 0.4261, 0.3291, 0.4279, 0.3291, 0.4279, 0.3322, 0.4261, 0.3322, 0.4261, 0.3322, 0.4279, 0.3322, 0.4279, 0.333, 0.4261, 0.333, 0.4279, 0.3291, 0.4297, 0.3292, 0.4297, 0.3323, 0.4279, 0.3322, 0.4279, 0.3322, 0.4297, 0.3323, 0.4296, 0.3331, 0.4279, 0.333, 0.4297, 0.3292, 0.4315, 0.3292, 0.4314, 0.3323, 0.4297, 0.3323, 0.4297, 0.3323, 0.4314, 0.3323, 0.4314, 0.3331, 0.4296, 0.3331, 0.4315, 0.3292, 0.4333, 0.3292, 0.4332, 0.3323, 0.4314, 0.3323, 0.4314, 0.3323, 0.4332, 0.3323, 0.4332, 0.3331, 0.4314, 0.3331, 0.4333, 0.3292, 0.4351, 0.3293, 0.435, 0.3324, 0.4332, 0.3323, 0.4332, 0.3323, 0.435, 0.3324, 0.435, 0.3331, 0.4332, 0.3331, 0.4351, 0.3293, 0.4369, 0.3293, 0.4368, 0.3324, 0.435, 0.3324, 0.435, 0.3324, 0.4368, 0.3324, 0.4368, 0.3332, 0.435, 0.3331, 0.4369, 0.3293, 0.4386, 0.3293, 0.4386, 0.3324, 0.4368, 0.3324, 0.4368, 0.3324, 0.4386, 0.3324, 0.4386, 0.3332, 0.4368, 0.3332, 0.4386, 0.3293, 0.4404, 0.3294, 0.4404, 0.3325, 0.4386, 0.3324, 0.4386, 0.3324, 0.4404, 0.3325, 0.4404, 0.3332, 0.4386, 0.3332, 0.4404, 0.3294, 0.4422, 0.3294, 0.4422, 0.3325, 0.4404, 0.3325, 0.4404, 0.3325, 0.4422, 0.3325, 0.4422, 0.3333, 0.4404, 0.3332, 0.4422, 0.3294, 0.444, 0.3294, 0.444, 0.3325, 0.4422, 0.3325, 0.4422, 0.3325, 0.444, 0.3325, 0.4439, 0.3333, 0.4422, 0.3333, 0.444, 0.3294, 0.4458, 0.3294, 0.4457, 0.3325, 0.444, 0.3325, 0.444, 0.3325, 0.4457, 0.3325, 0.4457, 0.3333, 0.4439, 0.3333, 0.4458, 0.3294, 0.4476, 0.3295, 0.4475, 0.3326, 0.4457, 0.3325, 0.4457, 0.3325, 0.4475, 0.3326, 0.4475, 0.3334, 0.4457, 0.3333, 0.4476, 0.3295, 0.4494, 0.3295, 0.4493, 0.3326, 0.4475, 0.3326, 0.4475, 0.3326, 0.4493, 0.3326, 0.4493, 0.3334, 0.4475, 0.3334, 0.4494, 0.3295, 0.4512, 0.3295, 0.4511, 0.3326, 0.4493, 0.3326, 0.4493, 0.3326, 0.4511, 0.3326, 0.4511, 0.3334, 0.4493, 0.3334, 0.4512, 0.3295, 0.4529, 0.3296, 0.4529, 0.3327, 0.4511, 0.3326, 0.4511, 0.3326, 0.4529, 0.3327, 0.4529, 0.3335, 0.4511, 0.3334, 0.3975, 0.3286, 0.3993, 0.3286, 0.3993, 0.3317, 0.3975, 0.3317, 0.3975, 0.3317, 0.3993, 0.3317, 0.3993, 0.3325, 0.3975, 0.3325, 0.3993, 0.3286, 0.4011, 0.3287, 0.4011, 0.3318, 0.3993, 0.3317, 0.3993, 0.3317, 0.4011, 0.3318, 0.401, 0.3326, 0.3993, 0.3325, 0.4029, 0.3287, 0.4047, 0.3287, 0.4046, 0.3318, 0.4028, 0.3318, 0.4028, 0.3318, 0.4046, 0.3318, 0.4046, 0.3326, 0.4028, 0.3326, 0.4493, 0.3354, 0.4493, 0.3334, 0.4511, 0.3334, 0.4511, 0.3355, 0.3974, 0.3345, 0.3992, 0.3346, 0.3993, 0.3325, 0.3975, 0.3325, 0.3993, 0.3286, 0.4011, 0.3287, 0.4012, 0.3223, 0.3994, 0.3223, 0.4028, 0.3346, 0.4046, 0.3347, 0.4046, 0.3326, 0.4028, 0.3326, 0.4029, 0.3287, 0.4047, 0.3287, 0.4048, 0.3224, 0.403, 0.3223, 0.4046, 0.3347, 0.4064, 0.3347, 0.4064, 0.3327, 0.4046, 0.3326, 0.4064, 0.3347, 0.4082, 0.3347, 0.4082, 0.3327, 0.4064, 0.3327, 0.4082, 0.3347, 0.4099, 0.3348, 0.41, 0.3327, 0.4082, 0.3327, 0.4099, 0.3348, 0.4117, 0.3348, 0.4118, 0.3327, 0.41, 0.3327, 0.4117, 0.3348, 0.4135, 0.3348, 0.4136, 0.3328, 0.4118, 0.3327, 0.4135, 0.3348, 0.4153, 0.3349, 0.4153, 0.3328, 0.4136, 0.3328, 0.4153, 0.3349, 0.4171, 0.3349, 0.4171, 0.3328, 0.4153, 0.3328, 0.4171, 0.3349, 0.4189, 0.3349, 0.4189, 0.3329, 0.4171, 0.3328, 0.4189, 0.3349, 0.4207, 0.3349, 0.4207, 0.3329, 0.4189, 0.3329, 0.4207, 0.3349, 0.4225, 0.335, 0.4225, 0.3329, 0.4207, 0.3329, 0.4225, 0.335, 0.4242, 0.335, 0.4243, 0.333, 0.4225, 0.3329, 0.4242, 0.335, 0.426, 0.335, 0.4261, 0.333, 0.4243, 0.333, 0.426, 0.335, 0.4278, 0.3351, 0.4279, 0.333, 0.4261, 0.333, 0.4278, 0.3351, 0.4296, 0.3351, 0.4296, 0.3331, 0.4279, 0.333, 0.4296, 0.3351, 0.4314, 0.3351, 0.4314, 0.3331, 0.4296, 0.3331, 0.4314, 0.3351, 0.4332, 0.3352, 0.4332, 0.3331, 0.4314, 0.3331, 0.4332, 0.3352, 0.435, 0.3352, 0.435, 0.3331, 0.4332, 0.3331, 0.435, 0.3352, 0.4368, 0.3352, 0.4368, 0.3332, 0.435, 0.3331, 0.4368, 0.3352, 0.4385, 0.3353, 0.4386, 0.3332, 0.4368, 0.3332, 0.4385, 0.3353, 0.4403, 0.3353, 0.4404, 0.3332, 0.4386, 0.3332, 0.4403, 0.3353, 0.4421, 0.3353, 0.4422, 0.3333, 0.4404, 0.3332, 0.4421, 0.3353, 0.4439, 0.3353, 0.4439, 0.3333, 0.4422, 0.3333, 0.4439, 0.3353, 0.4457, 0.3354, 0.4457, 0.3333, 0.4439, 0.3333, 0.4457, 0.3354, 0.4475, 0.3354, 0.4475, 0.3334, 0.4457, 0.3333, 0.4511, 0.3355, 0.4528, 0.3355, 0.4529, 0.3335, 0.4511, 0.3334, 0.4475, 0.3354, 0.4493, 0.3354, 0.4493, 0.3334, 0.4475, 0.3334, 0.4528, 0.3355, 0.4546, 0.3355, 0.4547, 0.3335, 0.4529, 0.3335, 0.3992, 0.3346, 0.401, 0.3346, 0.401, 0.3326, 0.3993, 0.3325, 0.4115, 0.3454, 0.4142, 0.3457, 0.4168, 0.3465, 0.4191, 0.3478, 0.4212, 0.3496, 0.4229, 0.3517, 0.4241, 0.3541, 0.4248, 0.3567, 0.425, 0.3594, 0.4247, 0.362, 0.4239, 0.3646, 0.4226, 0.367, 0.4209, 0.369, 0.4187, 0.3707, 0.4163, 0.3719, 0.4138, 0.3726, 0.4111, 0.3729, 0.4084, 0.3725, 0.4058, 0.3717, 0.4035, 0.3704, 0.4014, 0.3687, 0.3998, 0.3666, 0.3985, 0.3642, 0.3978, 0.3616, 0.3976, 0.3589, 0.3979, 0.3562, 0.3987, 0.3537, 0.4, 0.3513, 0.4018, 0.3493, 0.4039, 0.3476, 0.4063, 0.3464, 0.4089, 0.3456, 0.3994, 0.3223, 0.3994, 0.3191, 0.3977, 0.3191, 0.3976, 0.3222, 0.3994, 0.3191, 0.3994, 0.316, 0.3979, 0.316, 0.3977, 0.3191, 0.4377, 0.3461, 0.4383, 0.3507, 0.4401, 0.3506, 0.4399, 0.3459, 0.4012, 0.3223, 0.4012, 0.3192, 0.3995, 0.3191, 0.3994, 0.3223, 0.4012, 0.3192, 0.4012, 0.316, 0.3997, 0.316, 0.3995, 0.3191, 0.4351, 0.3468, 0.4366, 0.3512, 0.4383, 0.3507, 0.4372, 0.3462, 0.403, 0.3223, 0.403, 0.3192, 0.4013, 0.3192, 0.4012, 0.3223, 0.403, 0.3192, 0.403, 0.3161, 0.4015, 0.316, 0.4013, 0.3192, 0.4327, 0.348, 0.435, 0.352, 0.4366, 0.3512, 0.4347, 0.347, 0.4048, 0.3224, 0.4048, 0.3192, 0.4031, 0.3192, 0.403, 0.3223, 0.4048, 0.3192, 0.4047, 0.3161, 0.4033, 0.3161, 0.4031, 0.3192, 0.4306, 0.3496, 0.4336, 0.3531, 0.435, 0.352, 0.4323, 0.3482, 0.4066, 0.3224, 0.4066, 0.3193, 0.4049, 0.3192, 0.4048, 0.3224, 0.4066, 0.3193, 0.4065, 0.3161, 0.4051, 0.3161, 0.4049, 0.3192, 0.4288, 0.3516, 0.4325, 0.3545, 0.4336, 0.3531, 0.4302, 0.3499, 0.4084, 0.3224, 0.4084, 0.3193, 0.4067, 0.3193, 0.4066, 0.3224, 0.4084, 0.3193, 0.4083, 0.3162, 0.4068, 0.3161, 0.4067, 0.3193, 0.4274, 0.3539, 0.4316, 0.356, 0.4325, 0.3545, 0.4285, 0.352, 0.4102, 0.3225, 0.4102, 0.3193, 0.4085, 0.3193, 0.4084, 0.3224, 0.4102, 0.3193, 0.4101, 0.3162, 0.4086, 0.3162, 0.4085, 0.3193, 0.4266, 0.3565, 0.4311, 0.3577, 0.4316, 0.356, 0.4272, 0.3544, 0.4119, 0.3225, 0.412, 0.3194, 0.4102, 0.3193, 0.4102, 0.3225, 0.412, 0.3194, 0.4119, 0.3162, 0.4104, 0.3162, 0.4102, 0.3193, 0.4262, 0.3592, 0.4309, 0.3595, 0.4311, 0.3577, 0.4265, 0.3569, 0.4137, 0.3225, 0.4137, 0.3194, 0.412, 0.3194, 0.4119, 0.3225, 0.4137, 0.3194, 0.4137, 0.3163, 0.4122, 0.3162, 0.412, 0.3194, 0.4264, 0.3618, 0.431, 0.3612, 0.4309, 0.3595, 0.4262, 0.3596, 0.4155, 0.3225, 0.4155, 0.3194, 0.4138, 0.3194, 0.4137, 0.3225, 0.4155, 0.3194, 0.4155, 0.3163, 0.414, 0.3163, 0.4138, 0.3194, 0.4271, 0.3644, 0.4315, 0.3629, 0.431, 0.3612, 0.4265, 0.3623, 0.4173, 0.3226, 0.4173, 0.3194, 0.4156, 0.3194, 0.4155, 0.3225, 0.4173, 0.3194, 0.4173, 0.3163, 0.4158, 0.3163, 0.4156, 0.3194, 0.4283, 0.3668, 0.4323, 0.3645, 0.4315, 0.3629, 0.4272, 0.3649, 0.4191, 0.3226, 0.4191, 0.3195, 0.4174, 0.3194, 0.4173, 0.3226, 0.4191, 0.3195, 0.419, 0.3163, 0.4176, 0.3163, 0.4174, 0.3194, 0.4299, 0.369, 0.4334, 0.3659, 0.4323, 0.3645, 0.4285, 0.3672, 0.4209, 0.3226, 0.4209, 0.3195, 0.4192, 0.3195, 0.4191, 0.3226, 0.4209, 0.3195, 0.4208, 0.3164, 0.4194, 0.3164, 0.4192, 0.3195, 0.4319, 0.3708, 0.4348, 0.367, 0.4334, 0.3659, 0.4302, 0.3693, 0.4227, 0.3227, 0.4227, 0.3195, 0.421, 0.3195, 0.4209, 0.3226, 0.4227, 0.3195, 0.4226, 0.3164, 0.4211, 0.3164, 0.421, 0.3195, 0.4342, 0.3721, 0.4363, 0.3679, 0.4348, 0.367, 0.4323, 0.371, 0.4245, 0.3227, 0.4245, 0.3196, 0.4228, 0.3195, 0.4227, 0.3227, 0.4245, 0.3196, 0.4244, 0.3164, 0.4229, 0.3164, 0.4228, 0.3195, 0.4368, 0.373, 0.438, 0.3685, 0.4363, 0.3679, 0.4347, 0.3723, 0.4262, 0.3227, 0.4263, 0.3196, 0.4246, 0.3196, 0.4245, 0.3227, 0.4263, 0.3196, 0.4262, 0.3165, 0.4247, 0.3164, 0.4246, 0.3196, 0.4394, 0.3733, 0.4398, 0.3687, 0.438, 0.3685, 0.4372, 0.3731, 0.428, 0.3228, 0.428, 0.3196, 0.4263, 0.3196, 0.4262, 0.3227, 0.428, 0.3196, 0.428, 0.3165, 0.4265, 0.3165, 0.4263, 0.3196, 0.4421, 0.3732, 0.4415, 0.3685, 0.4398, 0.3687, 0.4399, 0.3733, 0.4298, 0.3228, 0.4298, 0.3197, 0.4281, 0.3196, 0.428, 0.3228, 0.4298, 0.3197, 0.4298, 0.3165, 0.4283, 0.3165, 0.4281, 0.3196, 0.4447, 0.3725, 0.4432, 0.368, 0.4415, 0.3685, 0.4426, 0.3731, 0.4316, 0.3228, 0.4316, 0.3197, 0.4299, 0.3197, 0.4298, 0.3228, 0.4316, 0.3197, 0.4316, 0.3166, 0.4301, 0.3165, 0.4299, 0.3197, 0.4471, 0.3713, 0.4448, 0.3672, 0.4432, 0.368, 0.4452, 0.3723, 0.4334, 0.3229, 0.4334, 0.3197, 0.4317, 0.3197, 0.4316, 0.3228, 0.4334, 0.3197, 0.4333, 0.3166, 0.4319, 0.3166, 0.4317, 0.3197, 0.4493, 0.3696, 0.4462, 0.3661, 0.4448, 0.3672, 0.4475, 0.371, 0.4352, 0.3229, 0.4352, 0.3198, 0.4335, 0.3197, 0.4334, 0.3229, 0.4352, 0.3198, 0.4351, 0.3166, 0.4337, 0.3166, 0.4335, 0.3197, 0.451, 0.3676, 0.4473, 0.3648, 0.4462, 0.3661, 0.4496, 0.3693, 0.437, 0.3229, 0.437, 0.3198, 0.4353, 0.3198, 0.4352, 0.3229, 0.437, 0.3198, 0.4369, 0.3167, 0.4354, 0.3166, 0.4353, 0.3198, 0.4524, 0.3653, 0.4482, 0.3632, 0.4473, 0.3648, 0.4513, 0.3672, 0.4388, 0.3229, 0.4388, 0.3198, 0.4371, 0.3198, 0.437, 0.3229, 0.4388, 0.3198, 0.4387, 0.3167, 0.4372, 0.3167, 0.4371, 0.3198, 0.4533, 0.3628, 0.4487, 0.3615, 0.4482, 0.3632, 0.4526, 0.3649, 0.4405, 0.323, 0.4406, 0.3198, 0.4389, 0.3198, 0.4388, 0.3229, 0.4406, 0.3198, 0.4405, 0.3167, 0.439, 0.3167, 0.4389, 0.3198, 0.4536, 0.3601, 0.4489, 0.3598, 0.4487, 0.3615, 0.4534, 0.3623, 0.4423, 0.323, 0.4423, 0.3199, 0.4406, 0.3198, 0.4405, 0.323, 0.4423, 0.3199, 0.4423, 0.3167, 0.4408, 0.3167, 0.4406, 0.3198, 0.4534, 0.3574, 0.4488, 0.358, 0.4489, 0.3598, 0.4536, 0.3596, 0.4441, 0.323, 0.4441, 0.3199, 0.4424, 0.3199, 0.4423, 0.323, 0.4441, 0.3199, 0.4441, 0.3168, 0.4426, 0.3168, 0.4424, 0.3199, 0.4528, 0.3548, 0.4483, 0.3563, 0.4488, 0.358, 0.4534, 0.357, 0.4459, 0.3231, 0.4459, 0.3199, 0.4442, 0.3199, 0.4441, 0.323, 0.4459, 0.3199, 0.4459, 0.3168, 0.4444, 0.3168, 0.4442, 0.3199, 0.4516, 0.3524, 0.4475, 0.3547, 0.4483, 0.3563, 0.4526, 0.3544, 0.4477, 0.3231, 0.4477, 0.32, 0.446, 0.3199, 0.4459, 0.3231, 0.4477, 0.32, 0.4476, 0.3168, 0.4462, 0.3168, 0.446, 0.3199, 0.4499, 0.3503, 0.4464, 0.3533, 0.4475, 0.3547, 0.4513, 0.352, 0.4495, 0.3231, 0.4495, 0.32, 0.4478, 0.32, 0.4477, 0.3231, 0.4495, 0.32, 0.4494, 0.3169, 0.448, 0.3168, 0.4478, 0.32, 0.4479, 0.3485, 0.4451, 0.3522, 0.4464, 0.3533, 0.4496, 0.3499, 0.4513, 0.3232, 0.4513, 0.32, 0.4496, 0.32, 0.4495, 0.3231, 0.4513, 0.32, 0.4512, 0.3169, 0.4497, 0.3169, 0.4496, 0.32, 0.4456, 0.3471, 0.4435, 0.3513, 0.4451, 0.3522, 0.4475, 0.3482, 0.4531, 0.3232, 0.4531, 0.3201, 0.4514, 0.32, 0.4513, 0.3232, 0.4531, 0.3201, 0.453, 0.3169, 0.4515, 0.3169, 0.4514, 0.32, 0.443, 0.3463, 0.4418, 0.3508, 0.4435, 0.3513, 0.4452, 0.347, 0.4548, 0.3232, 0.4549, 0.3201, 0.4532, 0.3201, 0.4531, 0.3232, 0.4549, 0.3201, 0.4548, 0.317, 0.4533, 0.3169, 0.4532, 0.3201, 0.4404, 0.3459, 0.4401, 0.3506, 0.4418, 0.3508, 0.4426, 0.3462, 0.4383, 0.3507, 0.4366, 0.3512, 0.435, 0.352, 0.4336, 0.3531, 0.4325, 0.3545, 0.4316, 0.356, 0.4311, 0.3577, 0.4309, 0.3595, 0.431, 0.3612, 0.4315, 0.3629, 0.4323, 0.3645, 0.4334, 0.3659, 0.4348, 0.367, 0.4363, 0.3679, 0.438, 0.3685, 0.4398, 0.3687, 0.4415, 0.3685, 0.4432, 0.368, 0.4448, 0.3672, 0.4462, 0.3661, 0.4473, 0.3648, 0.4482, 0.3632, 0.4487, 0.3615, 0.4489, 0.3598, 0.4488, 0.358, 0.4483, 0.3563, 0.4475, 0.3547, 0.4464, 0.3533, 0.4451, 0.3522, 0.4435, 0.3513, 0.4418, 0.3508, 0.4401, 0.3506, 0.3975, 0.3286, 0.3993, 0.3286, 0.3994, 0.3223, 0.3976, 0.3222, 0.4512, 0.3295, 0.4529, 0.3296, 0.4531, 0.3232, 0.4513, 0.3232, 0.4494, 0.3295, 0.4512, 0.3295, 0.4513, 0.3232, 0.4495, 0.3231, 0.4476, 0.3295, 0.4494, 0.3295, 0.4495, 0.3231, 0.4477, 0.3231, 0.4458, 0.3294, 0.4476, 0.3295, 0.4477, 0.3231, 0.4459, 0.3231, 0.444, 0.3294, 0.4458, 0.3294, 0.4459, 0.3231, 0.4441, 0.323, 0.4422, 0.3294, 0.444, 0.3294, 0.4441, 0.323, 0.4423, 0.323, 0.4404, 0.3294, 0.4422, 0.3294, 0.4423, 0.323, 0.4405, 0.323, 0.4386, 0.3293, 0.4404, 0.3294, 0.4405, 0.323, 0.4388, 0.3229, 0.4369, 0.3293, 0.4386, 0.3293, 0.4388, 0.3229, 0.437, 0.3229, 0.4351, 0.3293, 0.4369, 0.3293, 0.437, 0.3229, 0.4352, 0.3229, 0.4333, 0.3292, 0.4351, 0.3293, 0.4352, 0.3229, 0.4334, 0.3229, 0.4315, 0.3292, 0.4333, 0.3292, 0.4334, 0.3229, 0.4316, 0.3228, 0.4297, 0.3292, 0.4315, 0.3292, 0.4316, 0.3228, 0.4298, 0.3228, 0.4279, 0.3291, 0.4297, 0.3292, 0.4298, 0.3228, 0.428, 0.3228, 0.4261, 0.3291, 0.4279, 0.3291, 0.428, 0.3228, 0.4262, 0.3227, 0.4243, 0.3291, 0.4261, 0.3291, 0.4262, 0.3227, 0.4245, 0.3227, 0.4226, 0.329, 0.4243, 0.3291, 0.4245, 0.3227, 0.4227, 0.3227, 0.4208, 0.329, 0.4226, 0.329, 0.4227, 0.3227, 0.4209, 0.3226, 0.419, 0.329, 0.4208, 0.329, 0.4209, 0.3226, 0.4191, 0.3226, 0.4172, 0.329, 0.419, 0.329, 0.4191, 0.3226, 0.4173, 0.3226, 0.4154, 0.3289, 0.4172, 0.329, 0.4173, 0.3226, 0.4155, 0.3225, 0.4136, 0.3289, 0.4154, 0.3289, 0.4155, 0.3225, 0.4137, 0.3225, 0.4118, 0.3289, 0.4136, 0.3289, 0.4137, 0.3225, 0.4119, 0.3225, 0.41, 0.3288, 0.4118, 0.3289, 0.4119, 0.3225, 0.4102, 0.3225, 0.4083, 0.3288, 0.41, 0.3288, 0.4102, 0.3225, 0.4084, 0.3224, 0.4065, 0.3288, 0.4083, 0.3288, 0.4084, 0.3224, 0.4066, 0.3224, 0.4047, 0.3287, 0.4065, 0.3288, 0.4066, 0.3224, 0.4048, 0.3224, 0.401, 0.3346, 0.4028, 0.3346, 0.4028, 0.3326, 0.401, 0.3326, 0.4011, 0.3287, 0.4029, 0.3287, 0.403, 0.3223, 0.4012, 0.3223, 0.4529, 0.3296, 0.4547, 0.3296, 0.4548, 0.3232, 0.4531, 0.3232, 0.4527, 0.3455, 0.4545, 0.3456, 0.4546, 0.3355, 0.4528, 0.3355, 0.4008, 0.3446, 0.4026, 0.3447, 0.4028, 0.3346, 0.401, 0.3346, 0.4026, 0.3447, 0.4044, 0.3447, 0.4046, 0.3347, 0.4028, 0.3346, 0.4044, 0.3447, 0.4062, 0.3447, 0.4064, 0.3347, 0.4046, 0.3347, 0.4062, 0.3447, 0.408, 0.3448, 0.4082, 0.3347, 0.4064, 0.3347, 0.408, 0.3448, 0.4098, 0.3448, 0.4099, 0.3348, 0.4082, 0.3347, 0.4098, 0.3448, 0.4116, 0.3448, 0.4117, 0.3348, 0.4099, 0.3348, 0.4116, 0.3448, 0.4133, 0.3449, 0.4135, 0.3348, 0.4117, 0.3348, 0.4133, 0.3449, 0.4151, 0.3449, 0.4153, 0.3349, 0.4135, 0.3348, 0.4151, 0.3449, 0.4169, 0.3449, 0.4171, 0.3349, 0.4153, 0.3349, 0.4169, 0.3449, 0.4187, 0.345, 0.4189, 0.3349, 0.4171, 0.3349, 0.4187, 0.345, 0.4205, 0.345, 0.4207, 0.3349, 0.4189, 0.3349, 0.4205, 0.345, 0.4223, 0.345, 0.4225, 0.335, 0.4207, 0.3349, 0.4223, 0.345, 0.4241, 0.345, 0.4242, 0.335, 0.4225, 0.335, 0.4241, 0.345, 0.4259, 0.3451, 0.426, 0.335, 0.4242, 0.335, 0.4259, 0.3451, 0.4276, 0.3451, 0.4278, 0.3351, 0.426, 0.335, 0.4276, 0.3451, 0.4294, 0.3451, 0.4296, 0.3351, 0.4278, 0.3351, 0.4294, 0.3451, 0.4312, 0.3452, 0.4314, 0.3351, 0.4296, 0.3351, 0.4312, 0.3452, 0.433, 0.3452, 0.4332, 0.3352, 0.4314, 0.3351, 0.433, 0.3452, 0.4348, 0.3452, 0.435, 0.3352, 0.4332, 0.3352, 0.4348, 0.3452, 0.4366, 0.3453, 0.4368, 0.3352, 0.435, 0.3352, 0.4366, 0.3453, 0.4384, 0.3453, 0.4385, 0.3353, 0.4368, 0.3352, 0.4384, 0.3453, 0.4402, 0.3453, 0.4403, 0.3353, 0.4385, 0.3353, 0.4402, 0.3453, 0.4419, 0.3454, 0.4421, 0.3353, 0.4403, 0.3353, 0.4419, 0.3454, 0.4437, 0.3454, 0.4439, 0.3353, 0.4421, 0.3353, 0.4437, 0.3454, 0.4455, 0.3454, 0.4457, 0.3354, 0.4439, 0.3353, 0.4455, 0.3454, 0.4473, 0.3454, 0.4475, 0.3354, 0.4457, 0.3354, 0.4473, 0.3454, 0.4491, 0.3455, 0.4493, 0.3354, 0.4475, 0.3354, 0.4491, 0.3455, 0.4509, 0.3455, 0.4511, 0.3355, 0.4493, 0.3354, 0.4509, 0.3455, 0.4527, 0.3455, 0.4528, 0.3355, 0.4511, 0.3355, 0.3973, 0.3446, 0.399, 0.3446, 0.3992, 0.3346, 0.3974, 0.3345, 0.399, 0.3446, 0.4008, 0.3446, 0.401, 0.3346, 0.3992, 0.3346, 0.4529, 0.3296, 0.4529, 0.3327, 0.4546, 0.3327, 0.4547, 0.3296, 0.4529, 0.3327, 0.4529, 0.3335, 0.4547, 0.3335, 0.4546, 0.3327, 0.4011, 0.3287, 0.4011, 0.3318, 0.4028, 0.3318, 0.4029, 0.3287, 0.4011, 0.3318, 0.401, 0.3326, 0.4028, 0.3326, 0.4028, 0.3318, 0.4047, 0.3287, 0.4046, 0.3318, 0.4064, 0.3319, 0.4065, 0.3288, 0.4046, 0.3318, 0.4046, 0.3326, 0.4064, 0.3327, 0.4064, 0.3319, 0.4065, 0.3288, 0.4064, 0.3319, 0.4082, 0.3319, 0.4083, 0.3288, 0.4064, 0.3319, 0.4064, 0.3327, 0.4082, 0.3327, 0.4082, 0.3319, 0.4083, 0.3288, 0.4082, 0.3319, 0.41, 0.3319, 0.41, 0.3288, 0.4082, 0.3319, 0.4082, 0.3327, 0.41, 0.3327, 0.41, 0.3319, 0.41, 0.3288, 0.41, 0.3319, 0.4118, 0.332, 0.4118, 0.3289, 0.41, 0.3319, 0.41, 0.3327, 0.4118, 0.3327, 0.4118, 0.332, 0.4118, 0.3289, 0.4118, 0.332, 0.4136, 0.332, 0.4136, 0.3289, 0.4118, 0.332, 0.4118, 0.3327, 0.4136, 0.3328, 0.4136, 0.332, 0.4136, 0.3289, 0.4136, 0.332, 0.4154, 0.332, 0.4154, 0.3289, 0.4136, 0.332, 0.4136, 0.3328, 0.4153, 0.3328, 0.4154, 0.332, 0.4154, 0.3289, 0.4154, 0.332, 0.4171, 0.332, 0.4172, 0.329, 0.4154, 0.332, 0.4153, 0.3328, 0.4171, 0.3328, 0.4171, 0.332, 0.4172, 0.329, 0.4171, 0.332, 0.4189, 0.3321, 0.419, 0.329, 0.4171, 0.332, 0.4171, 0.3328, 0.4189, 0.3329, 0.4189, 0.3321, 0.419, 0.329, 0.4189, 0.3321, 0.4207, 0.3321, 0.4208, 0.329, 0.4189, 0.3321, 0.4189, 0.3329, 0.4207, 0.3329, 0.4207, 0.3321, 0.4208, 0.329, 0.4207, 0.3321, 0.4225, 0.3321, 0.4226, 0.329, 0.4207, 0.3321, 0.4207, 0.3329, 0.4225, 0.3329, 0.4225, 0.3321, 0.4226, 0.329, 0.4225, 0.3321, 0.4243, 0.3322, 0.4243, 0.3291, 0.4225, 0.3321, 0.4225, 0.3329, 0.4243, 0.333, 0.4243, 0.3322, 0.4243, 0.3291, 0.4243, 0.3322, 0.4261, 0.3322, 0.4261, 0.3291, 0.4243, 0.3322, 0.4243, 0.333, 0.4261, 0.333, 0.4261, 0.3322, 0.4261, 0.3291, 0.4261, 0.3322, 0.4279, 0.3322, 0.4279, 0.3291, 0.4261, 0.3322, 0.4261, 0.333, 0.4279, 0.333, 0.4279, 0.3322, 0.4279, 0.3291, 0.4279, 0.3322, 0.4297, 0.3323, 0.4297, 0.3292, 0.4279, 0.3322, 0.4279, 0.333, 0.4296, 0.3331, 0.4297, 0.3323, 0.4297, 0.3292, 0.4297, 0.3323, 0.4314, 0.3323, 0.4315, 0.3292, 0.4297, 0.3323, 0.4296, 0.3331, 0.4314, 0.3331, 0.4314, 0.3323, 0.4315, 0.3292, 0.4314, 0.3323, 0.4332, 0.3323, 0.4333, 0.3292, 0.4314, 0.3323, 0.4314, 0.3331, 0.4332, 0.3331, 0.4332, 0.3323, 0.4333, 0.3292, 0.4332, 0.3323, 0.435, 0.3324, 0.4351, 0.3293, 0.4332, 0.3323, 0.4332, 0.3331, 0.435, 0.3331, 0.435, 0.3324, 0.4351, 0.3293, 0.435, 0.3324, 0.4368, 0.3324, 0.4369, 0.3293, 0.435, 0.3324, 0.435, 0.3331, 0.4368, 0.3332, 0.4368, 0.3324, 0.4369, 0.3293, 0.4368, 0.3324, 0.4386, 0.3324, 0.4386, 0.3293, 0.4368, 0.3324, 0.4368, 0.3332, 0.4386, 0.3332, 0.4386, 0.3324, 0.4386, 0.3293, 0.4386, 0.3324, 0.4404, 0.3325, 0.4404, 0.3294, 0.4386, 0.3324, 0.4386, 0.3332, 0.4404, 0.3332, 0.4404, 0.3325, 0.4404, 0.3294, 0.4404, 0.3325, 0.4422, 0.3325, 0.4422, 0.3294, 0.4404, 0.3325, 0.4404, 0.3332, 0.4422, 0.3333, 0.4422, 0.3325, 0.4422, 0.3294, 0.4422, 0.3325, 0.444, 0.3325, 0.444, 0.3294, 0.4422, 0.3325, 0.4422, 0.3333, 0.4439, 0.3333, 0.444, 0.3325, 0.444, 0.3294, 0.444, 0.3325, 0.4457, 0.3325, 0.4458, 0.3294, 0.444, 0.3325, 0.4439, 0.3333, 0.4457, 0.3333, 0.4457, 0.3325, 0.4458, 0.3294, 0.4457, 0.3325, 0.4475, 0.3326, 0.4476, 0.3295, 0.4457, 0.3325, 0.4457, 0.3333, 0.4475, 0.3334, 0.4475, 0.3326, 0.4476, 0.3295, 0.4475, 0.3326, 0.4493, 0.3326, 0.4494, 0.3295, 0.4475, 0.3326, 0.4475, 0.3334, 0.4493, 0.3334, 0.4493, 0.3326, 0.4494, 0.3295, 0.4493, 0.3326, 0.4511, 0.3326, 0.4512, 0.3295, 0.4493, 0.3326, 0.4493, 0.3334, 0.4511, 0.3334, 0.4511, 0.3326, 0.4512, 0.3295, 0.4511, 0.3326, 0.4529, 0.3327, 0.4529, 0.3296, 0.4511, 0.3326, 0.4511, 0.3334, 0.4529, 0.3335, 0.4529, 0.3327, 0.3975, 0.3286, 0.3975, 0.3317, 0.3993, 0.3317, 0.3993, 0.3286, 0.3975, 0.3317, 0.3975, 0.3325, 0.3993, 0.3325, 0.3993, 0.3317, 0.3993, 0.3286, 0.3993, 0.3317, 0.4011, 0.3318, 0.4011, 0.3287, 0.3993, 0.3317, 0.3993, 0.3325, 0.401, 0.3326, 0.4011, 0.3318, 0.4029, 0.3287, 0.4028, 0.3318, 0.4046, 0.3318, 0.4047, 0.3287, 0.4028, 0.3318, 0.4028, 0.3326, 0.4046, 0.3326, 0.4046, 0.3318, 0.4493, 0.3354, 0.4511, 0.3355, 0.4511, 0.3334, 0.4493, 0.3334])
me_cylinder.materials.append(mat_material)
me_cylinder.update()

# ---- objects
ob_cuboard = bpy.data.objects.new('Cuboard', me_cube_001)
ob_knobs = bpy.data.objects.new('Knobs', me_cylinder)

# ---- transforms, parenting, visibility, modifiers, constraints
ob_cuboard.location = (0.0, 0.0, 0.0)
ob_knobs.parent = ob_cuboard
ob_knobs.location = (0.0, 0.0, 0.0)

# ---- collection membership
col_collection.objects.link(ob_cuboard)
col_collection.objects.link(ob_knobs)

# ---- scene / render settings (as saved in the file)
scene.frame_start = 1; scene.frame_end = 250; scene.frame_set(1)
scene.render.engine = 'BLENDER_EEVEE_NEXT'
bpy.context.view_layer.update()

# ---- added for rendering (the .blend has no active camera and no usable light): camera, sun
cam_auto = bpy.data.cameras.new('AutoCamera')
cam_auto.lens = 50.0
cam_auto.sensor_width = 36.0
cam_auto.clip_end = 1000.0
ob_auto_camera = bpy.data.objects.new('AutoCamera', cam_auto)
scene.collection.objects.link(ob_auto_camera)
ob_auto_camera.location = (2.07283, -2.08958, 1.89305)
ob_auto_camera.rotation_euler = (1.09748, -7.21219e-08, 0.694738)
scene.camera = ob_auto_camera
light_auto_sun = bpy.data.lights.new('AutoSun', 'SUN')
light_auto_sun.energy = 3.0
light_auto_sun.angle = 0.0523599
ob_auto_sun = bpy.data.objects.new('AutoSun', light_auto_sun)
scene.collection.objects.link(ob_auto_sun)
ob_auto_sun.rotation_euler = (0.872665, 0.174533, 0.523599)
bpy.context.view_layer.update()
